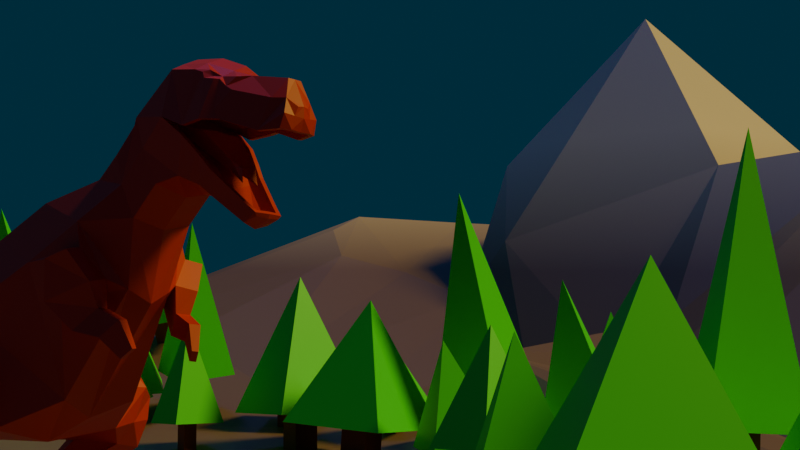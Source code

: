 # Source: dinosaur.blend  (saved by Blender 4.3.34; exported with 4.5.12 LTS)
import bpy
from mathutils import Matrix  # noqa: F401  (used for matrix-valued properties, if any)

bpy.ops.wm.read_factory_settings(use_empty=True)
scene = bpy.context.scene
scene.name = 'Scene'

# ---- collections
col_collection = bpy.data.collections.new('Collection'); scene.collection.children.link(col_collection)
col_dinosaur = bpy.data.collections.new('dinosaur'); scene.collection.children.link(col_dinosaur)
col_trees = bpy.data.collections.new('trees'); col_dinosaur.children.link(col_trees)
col_reference = bpy.data.collections.new('reference'); scene.collection.children.link(col_reference)

# ---- materials (node trees are filled in below, after node groups)
mat_dino_red = bpy.data.materials.new('dino_red')
mat_land = bpy.data.materials.new('land')
mat_mountain = bpy.data.materials.new('mountain')
mat_tree_green = bpy.data.materials.new('tree_green')
mat_tree_brown = bpy.data.materials.new('tree_brown')

# ---- material node trees
mat_dino_red.use_nodes = True; mat_dino_red.node_tree.nodes.clear()
_N = mat_dino_red.node_tree.nodes; _L = mat_dino_red.node_tree.links
n0 = _N.new('ShaderNodeBsdfPrincipled'); n0.name = 'Principled BSDF'; n0.location = (10, 300)
n0.inputs[0].default_value = (0.5984, 0.02349, 0.01484, 1.0)
n1 = _N.new('ShaderNodeOutputMaterial'); n1.name = 'Material Output'; n1.location = (300, 300)
_L.new(n0.outputs[0], n1.inputs[0])
n1.is_active_output = True
mat_land.use_nodes = True; mat_land.node_tree.nodes.clear()
_N = mat_land.node_tree.nodes; _L = mat_land.node_tree.links
n0 = _N.new('ShaderNodeBsdfPrincipled'); n0.name = 'Principled BSDF'; n0.location = (10, 300)
n0.inputs[0].default_value = (0.198, 0.1217, 0.145, 1.0)
n1 = _N.new('ShaderNodeOutputMaterial'); n1.name = 'Material Output'; n1.location = (300, 300)
_L.new(n0.outputs[0], n1.inputs[0])
n1.is_active_output = True
mat_mountain.use_nodes = True; mat_mountain.node_tree.nodes.clear()
_N = mat_mountain.node_tree.nodes; _L = mat_mountain.node_tree.links
n0 = _N.new('ShaderNodeBsdfPrincipled'); n0.name = 'Principled BSDF'; n0.location = (104, 191)
n1 = _N.new('ShaderNodeOutputMaterial'); n1.name = 'Material Output'; n1.location = (448, 300)
n2 = _N.new('ShaderNodeTexCoord'); n2.name = 'Texture Coordinate'; n2.location = (-630, 260)
n3 = _N.new('ShaderNodeSeparateXYZ'); n3.name = 'Separate XYZ'; n3.location = (-428, 269)
n4 = _N.new('ShaderNodeValToRGB'); n4.name = 'Color Ramp'; n4.location = (-173, 360)
while len(n4.color_ramp.elements) > 1: n4.color_ramp.elements.remove(n4.color_ramp.elements[-1])
n4.color_ramp.elements[0].position = 0.1318; n4.color_ramp.elements[0].color = (0.2085, 0.1079, 0.1193, 1.0)
_e = n4.color_ramp.elements.new(0.2727); _e.color = (0.8009, 0.5821, 0.5821, 1.0)
_L.new(n2.outputs[3], n3.inputs[0])
_L.new(n0.outputs[0], n1.inputs[0])
_L.new(n4.outputs[0], n0.inputs[0])
_L.new(n3.outputs[2], n4.inputs[0])
n1.is_active_output = True
mat_tree_green.use_nodes = True; mat_tree_green.node_tree.nodes.clear()
_N = mat_tree_green.node_tree.nodes; _L = mat_tree_green.node_tree.links
n0 = _N.new('ShaderNodeBsdfPrincipled'); n0.name = 'Principled BSDF'; n0.location = (10, 300)
n0.inputs[0].default_value = (0.04484, 0.8002, 0.02106, 1.0)
n1 = _N.new('ShaderNodeOutputMaterial'); n1.name = 'Material Output'; n1.location = (300, 300)
_L.new(n0.outputs[0], n1.inputs[0])
n1.is_active_output = True
mat_tree_brown.use_nodes = True; mat_tree_brown.node_tree.nodes.clear()
_N = mat_tree_brown.node_tree.nodes; _L = mat_tree_brown.node_tree.links
n0 = _N.new('ShaderNodeBsdfPrincipled'); n0.name = 'Principled BSDF'; n0.location = (10, 300)
n0.inputs[0].default_value = (0.3114, 0.04702, 0.0, 1.0)
n1 = _N.new('ShaderNodeOutputMaterial'); n1.name = 'Material Output'; n1.location = (300, 300)
_L.new(n0.outputs[0], n1.inputs[0])
n1.is_active_output = True

# ---- world
world_world = bpy.data.worlds.new('World'); scene.world = world_world
world_world.use_nodes = True; world_world.node_tree.nodes.clear()
_N = world_world.node_tree.nodes; _L = world_world.node_tree.links
n0 = _N.new('ShaderNodeOutputWorld'); n0.name = 'World Output'; n0.location = (300, 300)
n1 = _N.new('ShaderNodeBackground'); n1.name = 'Background'; n1.location = (10, 300)
n1.inputs[0].default_value = (0.001575, 0.02943, 0.05116, 1.0)
_L.new(n1.outputs[0], n0.inputs[0])
n0.is_active_output = True
world_world.color = (0.05088, 0.05088, 0.05088)
world_world.sun_shadow_jitter_overblur = 0.0

# ---- cameras
cam_camera = bpy.data.cameras.new('Camera')
cam_camera.clip_end = 100.0
cam_camera.ortho_scale = 7.314

# ---- lights
light_light = bpy.data.lights.new('Light', 'SUN')
light_light.color = (1.0, 0.8684, 0.1565)
light_light.angle = 0.1993
light_light.energy = 2.0
light_light.shadow_soft_size = 0.1
light_light.shadow_cascade_max_distance = 1000.0
light_light_001 = bpy.data.lights.new('Light.001', 'SUN')
light_light_001.color = (0.1591, 0.191, 1.0)
light_light_001.angle = 0.1993
light_light_001.energy = 0.3
light_light_001.shadow_soft_size = 0.1
light_light_001.shadow_cascade_max_distance = 1000.0

# ---- meshes
me_plane = bpy.data.meshes.new('Plane')
me_plane.from_pydata([(-0.1976, -0.5949, 1.683), (-0.1741, -0.4699, 1.113), (-0.2962, 0.4076, 2.03), (-0.3644, 0.6699, 1.014), (-0.273, -0.1207, 1.892), (-0.3454, 0.2517, 0.9113), (-0.1976, -0.835, 1.496), (-0.1741, -0.7644, 1.058), (-0.1974, -1.058, 1.401), (-0.174, -0.988, 1.056), (-0.1709, -1.345, 1.338), (-0.1551, -1.298, 1.049), (-0.1345, -1.721, 1.268), (-0.1232, -1.688, 1.058), (-0.0884, -2.137, 1.205), (-0.08106, -2.121, 1.054), (-0.05777, -2.478, 1.144), (-0.05412, -2.463, 1.067), (-0.04569, -2.77, 1.1), (-0.04334, -2.768, 1.066), (-0.237, 0.7676, 2.223), (-0.2003, 1.087, 1.195), (-0.1807, 1.207, 2.328), (-0.1184, 1.469, 1.77), (-0.1837, 1.363, 2.447), (-0.1644, 1.537, 2.118), (-0.1386, 1.501, 2.661), (-0.1638, 1.709, 2.276), (-0.08038, 1.743, 2.883), (-0.1555, 1.885, 2.305), (-0.07878, 2.166, 2.791), (-0.1275, 2.03, 2.253), (-0.1395, 2.058, 2.799), (-0.1426, 1.963, 2.278), (-0.03668, 2.515, 2.719), (-0.06851, 2.305, 2.074), (-0.1232, 2.247, 2.744), (-0.111, 2.107, 2.2), (-0.06838, 2.55, 2.619), (0.0, 2.599, 2.531), (-0.0619, 2.387, 2.099), (-0.1889, 1.964, 2.487), (-0.165, 2.05, 2.756), (-0.07368, 2.393, 2.116), (-0.05556, 2.377, 2.129), (-0.08029, 2.542, 2.473), (-0.0719, 2.326, 2.167), (-0.109, 2.429, 2.471), (-0.1589, 2.057, 2.401), (-0.1655, 2.127, 2.742), (-0.2084, 1.817, 2.585), (-0.1344, 2.133, 2.322), (-0.1836, 2.175, 2.586), (0.0, -0.6144, 1.773), (0.0, -0.4535, 1.038), (0.0, 0.4556, 2.142), (0.0, 0.582, 0.9349), (0.0, -0.1325, 2.0), (0.0, 0.0571, 0.8974), (0.0, -0.846, 1.564), (0.0, -0.7552, 1.0), (0.0, -1.069, 1.466), (0.0, -0.9788, 1.002), (0.0, -1.353, 1.383), (0.0, -1.292, 1.011), (0.0, -1.726, 1.301), (0.0, -1.684, 1.031), (0.0, -2.139, 1.229), (0.0, -2.119, 1.034), (0.0, -2.481, 1.156), (0.0, -2.461, 1.057), (0.0, -2.771, 1.106), (0.0, -2.768, 1.062), (0.0, -3.127, 1.092), (0.0, 0.8157, 2.334), (0.0, 0.9959, 1.098), (0.0, 1.171, 2.407), (0.0, 1.499, 1.704), (0.0, 1.336, 2.498), (0.0, 1.56, 2.075), (0.0, 1.487, 2.686), (0.0, 1.734, 2.23), (0.0, 1.745, 2.926), (0.0, 1.895, 2.234), (0.0, 2.147, 2.835), (0.0, 2.018, 2.204), (0.0, 1.959, 2.9), (0.0, 1.956, 2.225), (0.0, 2.517, 2.719), (0.0, 2.302, 2.051), (0.0, 2.249, 2.766), (0.0, 2.097, 2.158), (0.0, 2.593, 2.585), (-0.09719, 2.482, 2.622), (0.0, 2.395, 2.095), (0.0, 2.404, 2.116), (0.0, 2.557, 2.469), (-0.3291, -0.8714, 1.296), (-0.2582, -1.024, 1.268), (-0.2164, -1.322, 1.197), (-0.1685, -1.705, 1.166), (-0.1084, -2.129, 1.131), (-0.06891, -2.471, 1.106), (-0.05177, -2.769, 1.084), (-0.3638, 0.8833, 1.891), (-0.3071, 1.248, 2.097), (-0.1936, 1.448, 2.287), (-0.1905, 1.611, 2.458), (-0.09328, 2.573, 2.544), (-0.04839, 2.561, 2.471), (-0.02804, 2.588, 2.581), (-0.04422, 2.586, 2.537), (-0.1639, 1.772, 2.835), (-0.1976, 1.54, 2.616), (-0.1523, 2.212, 2.698), (-0.1576, 2.025, 2.789), (-0.1526, 2.158, 2.738), (-0.3291, -0.6047, 1.419), (-0.3325, -0.1452, 1.151), (-0.4412, 0.5232, 1.691), (-0.4239, -0.07779, 1.569), (-0.4261, -0.01225, 1.514), (-0.3799, 0.6025, 1.486), (-0.458, 0.4663, 1.448), (-0.4447, -0.3038, 1.296), (-0.5453, -0.01456, 1.043), (-0.6182, 0.2542, 1.031), (-0.6573, 0.5371, 1.05), (-0.5201, 0.6093, 1.041), (-0.5532, 0.4665, 1.407), (-0.4588, 0.5428, 0.9112), (-0.3857, 0.08663, 0.8896), (-0.6152, 0.2255, 0.913), (-0.6225, 0.505, 0.8859), (-0.5744, 0.1957, 0.8155), (-0.3399, -0.00407, 0.1801), (-0.28, 0.06196, 0.1752), (-0.3842, -0.06827, 0.187), (-0.4251, -0.01525, 0.1711), (-0.5168, 0.03019, 0.1674), (-0.4375, -0.05598, 0.1774), (-0.2399, 0.003394, -0.03535), (-0.345, 0.02858, -0.03359), (-0.2407, -0.03121, -0.03679), (-0.6145, -0.001909, -0.03489), (-0.5791, -0.005035, -0.03919), (-0.5878, -0.03715, -0.03086), (-0.2882, -0.06375, 0.3753), (-0.2777, 0.05864, 0.4005), (-0.4521, -0.08489, 0.3813), (-0.3883, -0.1417, 0.3701), (-0.3387, -0.1581, 0.3642), (-0.4316, -0.004158, 0.3872), (-0.4873, -0.1373, 0.08577), (-0.5381, -0.1177, -0.03502), (-0.4116, -0.1241, 0.08998), (-0.339, -0.1147, -0.03802), (-0.4549, -0.1955, 0.02461), (-0.481, -0.1854, -0.03741), (-0.416, -0.1887, 0.02678), (-0.3788, -0.1839, -0.03895), (-0.3466, 0.3611, 0.103), (-0.5384, 0.3586, 0.1054), (-0.3304, 0.406, -0.0438), (-0.5364, 0.4003, -0.05156), (-0.5109, -0.2224, 1.301), (-0.5717, -0.1495, 1.145), (-0.6382, 0.02775, 1.327), (-0.6854, 0.1363, 1.145), (-0.6891, 0.4941, 1.184), (-0.604, 0.3342, 1.381), (-0.5887, 0.6023, 1.244), (-0.4352, 0.6094, 1.248), (-0.2686, 0.08412, 0.7298), (-0.2687, -0.05485, 0.4847), (-0.2446, -0.02467, 0.5845), (-0.236, 0.1289, 0.4753), (-0.2918, 0.2831, 0.723), (-0.2073, 0.1413, 0.582), (-0.3261, -0.06633, 0.7095), (-0.3551, -0.2227, 0.4821), (-0.3192, -0.1761, 0.5668), (-0.494, -0.06804, 0.5043), (-0.5014, 0.06619, 0.7146), (-0.4714, -0.03299, 0.5635), (-0.4697, 0.2338, 0.687), (-0.4566, 0.04919, 0.4724), (-0.4397, 0.08005, 0.5433), (-0.4631, -0.1694, 0.4995), (-0.4985, 0.01774, 0.6815), (-0.4623, -0.1157, 0.5621), (-0.587, 0.2109, -0.05187), (-0.5526, 0.2199, 0.1002), (-0.6028, 0.3316, -0.04258), (-0.6024, 0.336, 0.09493), (-0.2868, 0.2422, 0.1012), (-0.2627, 0.2305, -0.04574), (-0.2676, 0.3103, 0.09292), (-0.2461, 0.3045, -0.03569), (-0.4778, 0.3828, 0.08198), (-0.419, 0.3765, 0.08092), (-0.4095, 0.3832, -0.02236), (-0.478, 0.3791, -0.02688), (-0.5396, 0.3491, 0.07509), (-0.5394, 0.3474, -0.02233), (-0.5833, 0.3381, -0.02233), (-0.5828, 0.34, 0.07509), (-0.3225, 0.3462, -0.01549), (-0.3317, 0.3462, 0.07319), (-0.2819, 0.3194, 0.07319), (-0.2667, 0.3162, -0.01549), (-0.416, 0.5158, 0.08), (-0.4748, 0.5218, 0.08012), (-0.475, 0.4979, -0.02542), (-0.4064, 0.5028, -0.02184), (-0.5583, 0.4496, -0.02118), (-0.5623, 0.4692, 0.07346), (-0.6055, 0.46, 0.07346), (-0.6022, 0.4403, -0.02118), (-0.2717, 0.4525, 0.07231), (-0.2703, 0.4376, -0.0149), (-0.2146, 0.4077, -0.0149), (-0.2218, 0.4257, 0.07231), (-0.4267, 0.6155, 0.03057), (-0.4584, 0.6216, 0.03029), (-0.4585, 0.5838, -0.02382), (-0.4215, 0.5892, -0.02221), (-0.5823, 0.5213, -0.01967), (-0.5889, 0.553, 0.02893), (-0.6122, 0.548, 0.02893), (-0.606, 0.5163, -0.01967), (-0.2151, 0.5212, 0.02979), (-0.2225, 0.4981, -0.01533), (-0.1925, 0.482, -0.01533), (-0.1882, 0.5068, 0.02979), (-0.3465, 1.162, 1.916), (-0.3138, 1.305, 1.964), (-0.2058, 1.395, 1.814), (-0.3047, 1.146, 1.706), (-0.4044, 1.34, 1.946), (-0.4371, 1.197, 1.898), (-0.4179, 1.189, 1.684), (-0.3191, 1.438, 1.792), (-0.262, 1.304, 1.553), (-0.201, 1.425, 1.669), (-0.3319, 1.333, 1.549), (-0.2709, 1.455, 1.665), (-0.229, 1.483, 1.526), (-0.1811, 1.579, 1.617), (-0.2839, 1.507, 1.523), (-0.236, 1.602, 1.614), (-0.1872, 1.597, 1.429), (-0.1599, 1.652, 1.481), (-0.2186, 1.611, 1.427), (-0.1912, 1.665, 1.479), (-0.1305, 2.148, 2.756), (-0.09004, 1.963, 2.856), (-0.1608, 1.962, 2.81), (-0.08224, 2.312, 2.747), (-0.1502, 2.254, 2.676), (-0.1608, 2.201, 2.539), (-0.1973, 2.106, 2.544), (-0.1866, 1.961, 2.531), (-0.1402, 2.094, 2.763), (-0.2095, 1.961, 2.531), (-0.231, 1.819, 2.584), (-0.2113, 1.967, 2.485), (-0.1312, 2.434, 2.472), (-0.1826, 2.208, 2.539), (-0.1565, 2.137, 2.319), (-0.09392, 2.33, 2.163), (-0.2203, 2.109, 2.543), (-0.181, 2.061, 2.398), (-0.09993, 2.556, 2.475), (-0.05373, 2.584, 2.473), (0.0, 2.386, 2.129), (0.0, 2.58, 2.471), (0.0, 1.961, 2.624), (0.0, 1.802, 2.586), (0.0, 1.92, 2.41), (0.0, 2.438, 2.552), (0.0, 2.198, 2.632), (0.0, 2.096, 2.245), (0.0, 2.303, 2.087), (0.0, 2.082, 2.637), (0.0, 2.015, 2.325), (0.0, 2.552, 2.563), (0.0, 2.352, 2.085), (-0.1106, 2.095, 2.281), (-0.04605, 2.292, 2.123), (-0.1355, 2.21, 2.594), (-0.1733, 2.104, 2.599), (-0.1361, 2.019, 2.36), (-0.08151, 2.437, 2.525), (-0.1627, 1.966, 2.586), (-0.11, 1.894, 2.485), (-0.121, 1.798, 2.564), (-0.0516, 2.538, 2.528), (-0.02763, 2.344, 2.085), (-0.0197, 2.558, 2.526), (0.0, 1.886, 2.46), (-0.166, 1.929, 2.444), (-0.186, 1.766, 2.607), (0.0, 1.768, 2.636), (0.0, 1.978, 2.534), (0.0, 1.981, 2.418), (-0.09638, 1.982, 2.436), (-0.107, 1.989, 2.525), (0.0, 2.177, 2.341), (0.0, 2.179, 2.307), (-0.06473, 2.187, 2.358), (-0.06056, 2.18, 2.315), (-0.0425, 2.243, 2.262)], [], [(117, 97, 6, 0), (97, 98, 8, 6), (98, 99, 10, 8), (99, 100, 12, 10), (100, 101, 14, 12), (101, 102, 16, 14), (102, 103, 18, 16), (103, 73, 18), (119, 104, 21, 3, 122), (236, 237, 242, 239), (105, 106, 25, 23), (106, 107, 27, 25), (107, 265, 29, 27), (28, 256, 257, 112), (258, 34, 93, 259), (255, 36, 114, 116), (34, 38, 93), (38, 110, 111, 108), (3, 56, 58, 5), (266, 33, 29, 265), (35, 89, 91, 37), (270, 35, 37, 269), (109, 96, 286, 299), (269, 37, 31, 272), (18, 71, 69, 16), (43, 40, 35, 270), (30, 84, 90, 258), (272, 31, 33, 266), (261, 260, 290, 291), (275, 44, 298, 287), (258, 90, 88, 34), (19, 72, 73), (46, 51, 288, 289), (37, 91, 85, 31), (73, 71, 18), (4, 57, 55, 2), (45, 109, 299, 297), (5, 58, 54, 1), (260, 47, 293, 290), (2, 55, 74, 20), (48, 41, 301, 292), (34, 88, 92, 110, 38), (21, 75, 56, 3), (93, 38, 108, 273, 267), (40, 94, 89, 35), (1, 54, 60, 7), (20, 74, 76, 22), (6, 59, 53, 0), (23, 77, 75, 21), (7, 60, 62, 9), (22, 76, 78, 24), (8, 61, 59, 6), (25, 79, 77, 23), (43, 95, 94, 40), (9, 62, 64, 11), (24, 78, 80, 26), (10, 63, 61, 8), (27, 81, 79, 25), (11, 64, 66, 13), (26, 80, 82, 28), (12, 65, 63, 10), (29, 83, 81, 27), (13, 66, 68, 15), (28, 82, 86, 256), (14, 67, 65, 12), (31, 85, 87, 33), (256, 86, 84, 30), (15, 68, 70, 17), (41, 50, 302, 301), (33, 87, 83, 29), (16, 69, 67, 14), (262, 261, 291, 294), (50, 262, 294, 302), (17, 70, 72, 19), (0, 53, 57, 4), (24, 26, 113, 107, 106), (22, 24, 106, 105), (20, 22, 105, 104), (2, 20, 104, 119), (19, 73, 103), (17, 19, 103, 102), (15, 17, 102, 101), (13, 15, 101, 100), (11, 13, 100, 99), (9, 11, 99, 98), (7, 9, 98, 97), (1, 7, 97, 117), (0, 4, 120, 117), (4, 2, 119, 120), (26, 28, 112, 113), (108, 111, 274, 273), (274, 111, 39, 276), (111, 110, 92, 39), (116, 114, 52, 49), (113, 112, 265, 107), (112, 257, 264, 265), (259, 93, 267, 268), (120, 119, 123, 121), (117, 120, 121, 124), (5, 1, 118), (1, 117, 124, 118), (124, 121, 167, 165), (121, 123, 129, 170, 167), (123, 172, 171, 129), (118, 125, 134, 131), (168, 169, 127, 126), (125, 126, 132, 134), (166, 168, 126, 125), (180, 188, 150, 151), (186, 176, 148, 152), (3, 5, 130), (126, 127, 133, 132), (127, 128, 3, 130, 133), (118, 131, 5), (150, 149, 138, 140), (148, 147, 135, 136), (131, 134, 189, 179), (188, 182, 149, 150), (174, 180, 151, 147), (132, 133, 185, 183), (142, 145, 164, 163), (140, 146, 154, 153), (147, 151, 137, 135), (151, 150, 140, 137), (152, 148, 136, 139), (149, 152, 139, 138), (142, 141, 144, 145), (141, 143, 146, 144), (138, 139, 145, 144), (136, 135, 141, 142), (140, 138, 144, 146), (135, 137, 143, 141), (134, 132, 183, 189), (133, 130, 177, 185), (182, 186, 152, 149), (176, 174, 147, 148), (5, 131, 179, 173), (154, 156, 160, 158), (143, 137, 155, 156), (137, 140, 153, 155), (146, 143, 156, 154), (159, 157, 158, 160), (153, 154, 158, 157), (156, 155, 159, 160), (155, 153, 157, 159), (210, 207, 220, 221), (204, 205, 218, 215), (139, 136, 161, 162), (136, 142, 196, 195), (168, 166, 165, 167), (118, 124, 165, 166, 125), (129, 171, 169, 170), (170, 169, 168, 167), (169, 171, 128, 127), (171, 172, 3, 128), (122, 3, 172), (119, 122, 123), (123, 122, 172), (174, 176, 178, 175), (175, 178, 177, 173), (180, 174, 175, 181), (181, 175, 173, 179), (183, 185, 187, 184), (184, 187, 186, 182), (189, 183, 184, 190), (190, 184, 182, 188), (176, 186, 187, 178), (178, 187, 185, 177), (179, 189, 190, 181), (181, 190, 188, 180), (130, 5, 173, 177), (191, 192, 194, 193), (139, 162, 194, 192), (164, 145, 191, 193), (145, 139, 192, 191), (195, 196, 198, 197), (201, 202, 213, 214), (161, 136, 195, 197), (142, 163, 198, 196), (162, 161, 200, 199), (161, 163, 201, 200), (163, 164, 202, 201), (164, 162, 199, 202), (162, 164, 204, 203), (164, 193, 205, 204), (193, 194, 206, 205), (194, 162, 203, 206), (163, 161, 208, 207), (161, 197, 209, 208), (197, 198, 210, 209), (198, 163, 207, 210), (212, 211, 223, 224), (219, 222, 234, 231), (214, 213, 225, 226), (199, 200, 211, 212), (205, 206, 217, 218), (208, 209, 222, 219), (202, 199, 212, 213), (203, 204, 215, 216), (209, 210, 221, 222), (200, 201, 214, 211), (206, 203, 216, 217), (207, 208, 219, 220), (224, 223, 226, 225), (228, 227, 230, 229), (232, 231, 234, 233), (218, 217, 229, 230), (216, 215, 227, 228), (222, 221, 233, 234), (213, 212, 224, 225), (220, 219, 231, 232), (217, 216, 228, 229), (211, 214, 226, 223), (221, 220, 232, 233), (215, 218, 230, 227), (104, 105, 236, 235), (105, 23, 237, 236), (23, 21, 238, 237), (21, 104, 235, 238), (240, 239, 242, 241), (235, 236, 239, 240), (238, 241, 245, 243), (238, 235, 240, 241), (246, 244, 248, 250), (241, 242, 246, 245), (237, 238, 243, 244), (242, 237, 244, 246), (250, 248, 252, 254), (244, 243, 247, 248), (243, 245, 249, 247), (245, 246, 250, 249), (252, 251, 253, 254), (248, 247, 251, 252), (247, 249, 253, 251), (249, 250, 254, 253), (255, 32, 256, 30), (32, 115, 257, 256), (36, 255, 30, 258), (114, 36, 258, 259), (49, 52, 268, 271), (42, 49, 271, 264), (52, 114, 259, 268), (115, 42, 264, 257), (263, 116, 49), (255, 116, 263), (32, 255, 263), (263, 49, 42), (115, 263, 42), (115, 32, 263), (262, 50, 265, 264), (50, 41, 266, 265), (47, 260, 268, 267), (51, 46, 270, 269), (260, 261, 271, 268), (48, 51, 269, 272), (45, 47, 267, 273), (46, 44, 43, 270), (261, 262, 264, 271), (41, 48, 272, 266), (109, 45, 273, 274), (44, 275, 95, 43), (96, 109, 274, 276), (290, 281, 284, 291), (288, 282, 283, 289), (292, 285, 282, 288), (297, 299, 286, 280, 293), (289, 283, 287, 298), (291, 284, 277, 294), (301, 279, 285, 292), (294, 277, 303, 302), (296, 278, 304, 307), (293, 280, 281, 290), (51, 48, 292, 288), (47, 45, 297, 293), (44, 46, 289, 298), (295, 300, 279, 301), (278, 296, 302, 303), (296, 295, 301, 302), (307, 304, 308, 310), (295, 296, 307, 306), (300, 295, 306, 305), (306, 307, 310, 311), (305, 306, 311, 309), (308, 309, 312), (311, 310, 312), (310, 308, 312), (309, 311, 312)])
_uv = me_plane.uv_layers.new(name='UVMap')
_uv.uv.foreach_set('vector', [0.5, 0.0, 0.5, 0.0, 0.1214, 0.0, 0.1214, 0.0, 0.5, 0.0, 0.5, 0.0, 0.1214, 0.0, 0.1214, 0.0, 0.5, 0.0, 0.5, 0.0, 0.1214, 0.0, 0.1214, 0.0, 0.5, 0.0, 0.5, 0.0, 0.1214, 0.0, 0.1214, 0.0, 0.5, 0.0, 0.5, 0.0, 0.1214, 0.0, 0.1214, 0.0, 0.5, 0.0, 0.5, 0.0, 0.1214, 0.0, 0.1214, 0.0, 0.5, 0.0, 0.5, 0.0, 0.1214, 0.0, 0.1214, 0.0, 0.5, 0.0, 0.0, 0.0, 0.1214, 0.0, 0.5, 1.0, 0.5, 1.0, 0.8981, 1.0, 0.8981, 1.0, 0.6745, 1.0, 0.6356, 1.0, 0.811, 1.0, 0.811, 1.0, 0.6356, 1.0, 0.5, 1.0, 0.5, 1.0, 0.8981, 1.0, 0.8981, 1.0, 0.5, 1.0, 0.5, 1.0, 0.8981, 1.0, 0.8981, 1.0, 0.5, 1.0, 0.4946, 1.0, 0.897, 1.0, 0.8981, 1.0, 0.0, 1.0, 0.0, 1.0, 0.2058, 1.0, 0.202, 1.0, 0.0, 1.0, 0.0, 1.0, 0.153, 1.0, 0.1427, 1.0, 0.1055, 1.0, 0.07366, 1.0, 0.1724, 1.0, 0.191, 1.0, 0.0, 1.0, 0.05382, 1.0, 0.153, 1.0, 0.05382, 1.0, 0.03016, 1.0, 0.09101, 1.0, 0.1452, 1.0, 0.8981, 1.0, 1.0, 1.0, 1.0, 0.4889, 0.8981, 0.4889, 0.6148, 1.0, 0.9215, 1.0, 0.897, 1.0, 0.4946, 1.0, 0.9658, 1.0, 1.0, 1.0, 1.0, 1.0, 0.949, 1.0, 0.8322, 1.0, 0.9658, 1.0, 0.949, 1.0, 0.7498, 1.0, 0.19, 1.0, 0.1359, 1.0, 0.1359, 1.0, 0.19, 1.0, 0.7498, 1.0, 0.949, 1.0, 0.9401, 1.0, 0.7062, 1.0, 0.1214, 0.0, 0.0, 0.0, 0.0, 0.0, 0.1214, 0.0, 0.9244, 1.0, 0.959, 1.0, 0.9658, 1.0, 0.8322, 1.0, 0.0, 1.0, 0.0, 1.0, 0.0, 1.0, 0.0, 1.0, 0.7062, 1.0, 0.9401, 1.0, 0.9215, 1.0, 0.6148, 1.0, 0.4716, 1.0, 0.3843, 1.0, 0.3843, 1.0, 0.4716, 1.0, 0.8983, 1.0, 0.8973, 1.0, 0.8973, 1.0, 0.8983, 1.0, 0.0, 1.0, 0.0, 1.0, 0.0, 1.0, 0.0, 1.0, 0.8981, 0.0, 1.0, 0.0, 0.0, 0.0, 0.8238, 1.0, 0.7478, 1.0, 0.7478, 1.0, 0.8238, 1.0, 0.949, 1.0, 1.0, 1.0, 1.0, 1.0, 0.9401, 1.0, 0.0, 0.0, 0.0, 0.0, 0.1214, 0.0, 0.1214, 0.4766, 0.0, 0.4766, 0.0, 1.0, 0.1214, 1.0, 0.2554, 1.0, 0.19, 1.0, 0.19, 1.0, 0.2554, 1.0, 0.8981, 0.4889, 1.0, 0.4889, 1.0, 0.0, 0.8981, 0.0, 0.3843, 1.0, 0.3966, 1.0, 0.3966, 1.0, 0.3843, 1.0, 0.1214, 1.0, 0.0, 1.0, 0.0, 1.0, 0.1214, 1.0, 0.7029, 1.0, 0.6126, 1.0, 0.6126, 1.0, 0.7029, 1.0, 0.0, 1.0, 0.0, 1.0, 0.0, 1.0, 0.03016, 1.0, 0.05382, 1.0, 0.8981, 1.0, 1.0, 1.0, 1.0, 1.0, 0.8981, 1.0, 0.153, 1.0, 0.05382, 1.0, 0.1452, 1.0, 0.265, 1.0, 0.3895, 1.0, 0.959, 1.0, 0.9658, 1.0, 1.0, 1.0, 0.9658, 1.0, 0.8981, 0.0, 1.0, 0.0, 1.0, 0.0, 0.8981, 0.0, 0.1214, 1.0, 0.0, 1.0, 0.0, 1.0, 0.1214, 1.0, 0.1214, 0.0, 0.0, 0.0, 0.0, 0.0, 0.1214, 0.0, 0.8981, 1.0, 1.0, 1.0, 1.0, 1.0, 0.8981, 1.0, 0.8981, 0.0, 1.0, 0.0, 1.0, 0.0, 0.8981, 0.0, 0.1214, 1.0, 0.0, 1.0, 0.0, 1.0, 0.1214, 1.0, 0.1214, 0.0, 0.0, 0.0, 0.0, 0.0, 0.1214, 0.0, 0.8981, 1.0, 1.0, 1.0, 1.0, 1.0, 0.8981, 1.0, 0.9244, 1.0, 0.9244, 1.0, 0.9658, 1.0, 0.959, 1.0, 0.8981, 0.0, 1.0, 0.0, 1.0, 0.0, 0.8981, 0.0, 0.1214, 1.0, 0.0, 1.0, 0.0, 1.0, 0.05432, 1.0, 0.1214, 0.0, 0.0, 0.0, 0.0, 0.0, 0.1214, 0.0, 0.8981, 1.0, 1.0, 1.0, 1.0, 1.0, 0.8981, 1.0, 0.8981, 0.0, 1.0, 0.0, 1.0, 0.0, 0.8981, 0.0, 0.05432, 1.0, 0.0, 1.0, 0.0, 1.0, 0.0, 1.0, 0.1214, 0.0, 0.0, 0.0, 0.0, 0.0, 0.1214, 0.0, 0.897, 1.0, 1.0, 1.0, 1.0, 1.0, 0.8981, 1.0, 0.8981, 0.0, 1.0, 0.0, 1.0, 0.0, 0.8981, 0.0, 0.0, 1.0, 0.0, 1.0, 0.0, 1.0, 0.0, 1.0, 0.1214, 0.0, 0.0, 0.0, 0.0, 0.0, 0.1214, 0.0, 0.9401, 1.0, 1.0, 1.0, 1.0, 1.0, 0.9215, 1.0, 0.0, 1.0, 0.0, 1.0, 0.0, 1.0, 0.0, 1.0, 0.8981, 0.0, 1.0, 0.0, 1.0, 0.0, 0.8981, 0.0, 0.6126, 1.0, 0.4927, 1.0, 0.4927, 1.0, 0.6126, 1.0, 0.9215, 1.0, 1.0, 1.0, 1.0, 1.0, 0.897, 1.0, 0.1214, 0.0, 0.0, 0.0, 0.0, 0.0, 0.1214, 0.0, 0.547, 1.0, 0.4716, 1.0, 0.4716, 1.0, 0.547, 1.0, 0.4927, 1.0, 0.547, 1.0, 0.547, 1.0, 0.4927, 1.0, 0.8981, 0.0, 1.0, 0.0, 1.0, 0.0, 0.8981, 0.0, 0.1214, 0.0, 0.0, 0.0, 0.0, 0.4766, 0.1214, 0.4766, 0.1214, 1.0, 0.05432, 1.0, 0.1789, 1.0, 0.5, 1.0, 0.5, 1.0, 0.1214, 1.0, 0.1214, 1.0, 0.5, 1.0, 0.5, 1.0, 0.1214, 1.0, 0.1214, 1.0, 0.5, 1.0, 0.5, 1.0, 0.1214, 1.0, 0.1214, 1.0, 0.5, 1.0, 0.5, 1.0, 0.8981, 0.0, 0.0, 0.0, 0.5, 0.0, 0.8981, 0.0, 0.8981, 0.0, 0.5, 0.0, 0.5, 0.0, 0.8981, 0.0, 0.8981, 0.0, 0.5, 0.0, 0.5, 0.0, 0.8981, 0.0, 0.8981, 0.0, 0.5, 0.0, 0.5, 0.0, 0.8981, 0.0, 0.8981, 0.0, 0.5, 0.0, 0.5, 0.0, 0.8981, 0.0, 0.8981, 0.0, 0.5, 0.0, 0.5, 0.0, 0.8981, 0.0, 0.8981, 0.0, 0.5, 0.0, 0.5, 0.0, 0.8981, 0.0, 0.8981, 0.0, 0.5, 0.0, 0.5, 0.0, 0.1214, 0.0, 0.1214, 0.4766, 0.5, 0.4766, 0.5, 0.0, 0.1214, 0.4766, 0.1214, 1.0, 0.5, 1.0, 0.5, 0.4766, 0.05432, 1.0, 0.0, 1.0, 0.202, 1.0, 0.1789, 1.0, 0.1452, 1.0, 0.09101, 1.0, 0.1647, 1.0, 0.265, 1.0, 0.1647, 1.0, 0.09101, 1.0, 0.04215, 1.0, 0.0892, 1.0, 0.09101, 1.0, 0.03016, 1.0, 0.0, 1.0, 0.04215, 1.0, 0.191, 1.0, 0.1724, 1.0, 0.3523, 1.0, 0.4179, 1.0, 0.1789, 1.0, 0.202, 1.0, 0.4946, 1.0, 0.5, 1.0, 0.202, 1.0, 0.2058, 1.0, 0.5469, 1.0, 0.4946, 1.0, 0.1427, 1.0, 0.153, 1.0, 0.3895, 1.0, 0.3802, 1.0, 0.5, 0.4766, 0.5, 1.0, 0.6745, 1.0, 0.6969, 0.4766, 0.5, 0.0, 0.5, 0.4766, 0.6969, 0.4766, 0.7029, 0.0, 0.8981, 0.4889, 0.8981, 0.0, 0.8981, 0.0, 0.8981, 0.0, 0.5, 0.0, 0.7029, 0.0, 0.8981, 0.0, 0.7029, 0.0, 0.6969, 0.4766, 0.6971, 0.4776, 0.7032, 0.1261, 0.6969, 0.4766, 0.6745, 1.0, 0.6745, 1.0, 0.6821, 0.847, 0.6971, 0.4776, 0.6745, 1.0, 0.8173, 1.0, 0.8087, 1.0, 0.6745, 1.0, 0.8981, 0.0, 0.8981, 0.1598, 0.8981, 0.1598, 0.8981, 0.0, 0.8039, 0.4546, 0.8061, 0.8717, 0.8981, 0.76, 0.8981, 0.4476, 0.8981, 0.1598, 0.8981, 0.4476, 0.8981, 0.4476, 0.8981, 0.1598, 0.8081, 0.1173, 0.8039, 0.4546, 0.8981, 0.4476, 0.8981, 0.1598, 0.8981, 0.04365, 0.8981, 0.171, 0.8981, 0.1823, 0.8981, 0.0913, 0.8981, 0.76, 0.8981, 1.0, 0.8981, 1.0, 0.8981, 0.76, 0.8981, 1.008, 0.8981, 0.4889, 0.8981, 1.0, 0.8981, 0.4476, 0.8981, 0.76, 0.8981, 0.76, 0.8981, 0.4476, 0.8981, 0.76, 0.8981, 0.887, 0.8981, 1.0, 0.8981, 1.0, 0.8981, 0.76, 0.8981, 0.0, 0.8981, 0.0, 0.8981, 0.4889, 0.8981, 0.1823, 0.8981, 0.4476, 0.8981, 0.4476, 0.8981, 0.1598, 0.8981, 1.0, 0.8981, 0.4889, 0.8981, 0.4889, 0.8981, 1.0, 0.8981, 0.0, 0.8981, 0.1598, 0.8981, 0.1598, 0.8981, 0.0, 0.8981, 0.171, 0.8981, 0.4476, 0.8981, 0.4476, 0.8981, 0.1823, 0.8981, 0.4889, 0.8981, 0.04365, 0.8981, 0.0913, 0.8981, 0.4889, 0.8981, 0.4476, 0.8981, 0.76, 0.8981, 0.76, 0.8981, 0.4476, 0.8981, 1.0, 0.8981, 1.0, 0.8981, 1.0, 0.8981, 1.0, 0.8981, 0.1598, 0.8981, 0.0, 0.8981, 0.0, 0.8981, 0.0, 0.8981, 0.4889, 0.8981, 0.0913, 0.8981, 0.0, 0.8981, 0.4889, 0.8981, 0.0913, 0.8981, 0.1823, 0.8981, 0.1598, 0.8981, 0.0, 0.8981, 0.76, 0.8981, 1.0, 0.8981, 1.0, 0.8981, 0.76, 0.8981, 0.4476, 0.8981, 0.76, 0.8981, 0.76, 0.8981, 0.4476, 0.8981, 1.0, 0.8981, 0.4889, 0.8981, 0.4889, 0.8981, 1.0, 0.8981, 0.4889, 0.8981, 0.0, 0.8981, 0.0, 0.8981, 0.4889, 0.8981, 0.4476, 0.8981, 0.76, 0.8981, 1.0, 0.8981, 0.4889, 0.8981, 1.0, 0.8981, 0.4889, 0.8981, 0.4889, 0.8981, 1.0, 0.8981, 0.1598, 0.8981, 0.4476, 0.8981, 0.4889, 0.8981, 0.0, 0.8981, 0.4889, 0.8981, 0.0, 0.8981, 0.0, 0.8981, 0.4889, 0.8981, 0.1598, 0.8981, 0.4476, 0.8981, 0.4476, 0.8981, 0.1598, 0.8981, 0.76, 0.8981, 1.0, 0.8981, 1.0, 0.8981, 0.76, 0.8981, 0.4476, 0.8981, 0.76, 0.8981, 0.76, 0.8981, 0.4476, 0.8981, 1.0, 0.8981, 0.4889, 0.8981, 0.4889, 0.8981, 1.0, 0.8981, 0.4889, 0.8981, 0.0, 0.8981, 0.0, 0.8981, 0.4889, 0.8981, 0.0, 0.8981, 0.0, 0.8981, 0.0, 0.8981, 0.0, 0.8981, 0.0, 0.8981, 0.0, 0.8981, 0.0, 0.8981, 0.0, 0.8981, 0.0, 0.8981, 0.1598, 0.8981, 0.0, 0.8981, 0.0, 0.8981, 0.0, 0.8981, 0.0, 0.8981, 0.0, 0.8981, 0.0, 0.8981, 0.0, 0.8981, 0.0, 0.8981, 0.0, 0.8981, 0.0, 0.8981, 0.0, 0.8981, 0.0, 0.8981, 0.0, 0.8981, 0.0, 0.8981, 0.0, 0.8981, 0.0, 0.8981, 0.0, 0.8981, 0.0, 0.8981, 0.0, 0.8981, 0.0, 0.8981, 0.0, 0.8981, 0.0, 0.8981, 1.0, 0.8981, 1.0, 0.8981, 1.0, 0.8981, 1.0, 0.8981, 1.0, 0.8981, 1.0, 0.8981, 1.0, 0.8981, 1.0, 0.8981, 0.76, 0.8981, 1.0, 0.8981, 1.0, 0.8981, 1.0, 0.8981, 1.0, 0.8981, 1.0, 0.8981, 1.0, 0.8981, 1.0, 0.8039, 0.4546, 0.8081, 0.1173, 0.7032, 0.1261, 0.6971, 0.4776, 0.8981, 0.0, 0.7029, 0.0, 0.7032, 0.1261, 0.8081, 0.1173, 0.8981, 0.1598, 0.6745, 1.0, 0.8087, 1.0, 0.8061, 0.8717, 0.6821, 0.847, 0.6821, 0.847, 0.8061, 0.8717, 0.8039, 0.4546, 0.6971, 0.4776, 0.8061, 0.8717, 0.8087, 1.0, 0.8981, 0.887, 0.8981, 0.76, 0.8087, 1.0, 0.8173, 1.0, 0.8981, 1.0, 0.8981, 0.887, 0.6745, 1.0, 0.8981, 1.0, 0.8173, 1.0, 0.5, 1.0, 0.6745, 1.0, 0.6745, 1.0, 0.6745, 1.0, 0.6745, 1.0, 0.8173, 1.0, 0.8981, 0.4889, 0.8981, 1.0, 0.8981, 0.997, 0.8981, 0.5193, 0.8981, 0.5193, 0.8981, 0.997, 0.8981, 1.0, 0.8981, 0.4889, 0.8981, 0.04365, 0.8981, 0.4889, 0.8981, 0.5193, 0.8981, 0.05792, 0.8981, 0.05792, 0.8981, 0.5193, 0.8981, 0.4889, 0.8981, 0.0, 0.8981, 0.4476, 0.8981, 0.76, 0.8981, 0.76, 0.8981, 0.4647, 0.8981, 0.4647, 0.8981, 0.76, 0.8981, 0.76, 0.8981, 0.4476, 0.8981, 0.1598, 0.8981, 0.4476, 0.8981, 0.4647, 0.8981, 0.206, 0.8981, 0.206, 0.8981, 0.4647, 0.8981, 0.4476, 0.8981, 0.171, 0.8981, 1.0, 0.8981, 0.76, 0.8981, 0.76, 0.8981, 0.997, 0.8981, 0.997, 0.8981, 0.76, 0.8981, 0.76, 0.8981, 1.0, 0.8981, 0.0, 0.8981, 0.1598, 0.8981, 0.206, 0.8981, 0.05792, 0.8981, 0.05792, 0.8981, 0.206, 0.8981, 0.171, 0.8981, 0.04365, 0.8981, 1.0, 0.8981, 0.4889, 0.8981, 0.4889, 0.8981, 1.0, 0.8981, 1.0, 0.8981, 0.9411, 0.8981, 1.0, 0.8981, 1.0, 0.8981, 0.76, 0.8981, 1.0, 0.8981, 1.0, 0.8981, 0.9411, 0.8981, 1.0, 0.8981, 1.0, 0.8981, 1.0, 0.8981, 1.0, 0.8981, 1.0, 0.8981, 0.76, 0.8981, 0.9411, 0.8981, 1.0, 0.8981, 1.0, 0.8981, 1.0, 0.8981, 1.0, 0.8981, 1.0, 0.8981, 1.0, 0.8981, 1.0, 0.8981, 1.0, 0.8981, 1.0, 0.8981, 1.0, 0.8981, 1.0, 0.8981, 1.0, 0.8981, 1.0, 0.8981, 1.0, 0.8981, 1.0, 0.8981, 1.0, 0.8981, 1.0, 0.8981, 1.0, 0.8981, 1.0, 0.8981, 1.0, 0.8981, 1.0, 0.8981, 1.0, 0.8981, 1.0, 0.8981, 1.0, 0.8981, 1.0, 0.8981, 1.0, 0.8981, 1.0, 0.8981, 1.0, 0.8981, 1.0, 0.8981, 1.0, 0.8981, 1.0, 0.8981, 1.0, 0.8981, 1.0, 0.8981, 1.0, 0.8981, 1.0, 0.8981, 1.0, 0.8981, 1.0, 0.8981, 1.0, 0.8981, 1.0, 0.8981, 1.0, 0.8981, 1.0, 0.8981, 1.0, 0.8981, 1.0, 0.8981, 1.0, 0.8981, 1.0, 0.8981, 1.0, 0.8981, 1.0, 0.8981, 1.0, 0.8981, 1.0, 0.8981, 1.0, 0.8981, 1.0, 0.8981, 1.0, 0.8981, 1.0, 0.8981, 1.0, 0.8981, 1.0, 0.8981, 1.0, 0.8981, 1.0, 0.8981, 1.0, 0.8981, 1.0, 0.8981, 1.0, 0.8981, 1.0, 0.8981, 1.0, 0.8981, 1.0, 0.8981, 1.0, 0.8981, 1.0, 0.8981, 1.0, 0.8981, 1.0, 0.8981, 1.0, 0.8981, 1.0, 0.8981, 1.0, 0.8981, 1.0, 0.8981, 1.0, 0.8981, 1.0, 0.8981, 1.0, 0.8981, 1.0, 0.8981, 1.0, 0.8981, 1.0, 0.8981, 1.0, 0.8981, 1.0, 0.8981, 1.0, 0.8981, 1.0, 0.8981, 1.0, 0.8981, 1.0, 0.8981, 1.0, 0.8981, 1.0, 0.8981, 1.0, 0.8981, 1.0, 0.8981, 1.0, 0.8981, 1.0, 0.8981, 1.0, 0.8981, 1.0, 0.8981, 1.0, 0.8981, 1.0, 0.8981, 1.0, 0.8981, 1.0, 0.8981, 1.0, 0.8981, 1.0, 0.8981, 1.0, 0.8981, 1.0, 0.8981, 1.0, 0.8981, 1.0, 0.8981, 1.0, 0.8981, 1.0, 0.8981, 1.0, 0.8981, 1.0, 0.8981, 1.0, 0.8981, 1.0, 0.8981, 1.0, 0.8981, 1.0, 0.8981, 1.0, 0.8981, 1.0, 0.8981, 1.0, 0.8981, 1.0, 0.8981, 1.0, 0.8981, 1.0, 0.8981, 1.0, 0.8981, 1.0, 0.8981, 1.0, 0.8981, 1.0, 0.8981, 1.0, 0.8981, 1.0, 0.8981, 1.0, 0.8981, 1.0, 0.8981, 1.0, 0.8981, 1.0, 0.8981, 1.0, 0.8981, 1.0, 0.8981, 1.0, 0.8981, 1.0, 0.8981, 1.0, 0.8981, 1.0, 0.8981, 1.0, 0.8981, 1.0, 0.8981, 1.0, 0.8981, 1.0, 0.8981, 1.0, 0.8981, 1.0, 0.8981, 1.0, 0.8981, 1.0, 0.8981, 1.0, 0.8981, 1.0, 0.8981, 1.0, 0.8981, 1.0, 0.8981, 1.0, 0.8981, 1.0, 0.8981, 1.0, 0.8981, 1.0, 0.8981, 1.0, 0.8981, 1.0, 0.8981, 1.0, 0.8981, 1.0, 0.8981, 1.0, 0.8981, 1.0, 0.8981, 1.0, 0.8981, 1.0, 0.8981, 1.0, 0.8981, 1.0, 0.8981, 1.0, 0.8981, 1.0, 0.8981, 1.0, 0.8981, 1.0, 0.5, 1.0, 0.5, 1.0, 0.6356, 1.0, 0.603, 1.0, 0.5, 1.0, 0.8981, 1.0, 0.811, 1.0, 0.6356, 1.0, 0.8981, 1.0, 0.8981, 1.0, 0.7063, 1.0, 0.811, 1.0, 0.8981, 1.0, 0.5, 1.0, 0.603, 1.0, 0.7063, 1.0, 0.603, 1.0, 0.6356, 1.0, 0.811, 1.0, 0.7063, 1.0, 0.603, 1.0, 0.6356, 1.0, 0.6356, 1.0, 0.603, 1.0, 0.7063, 1.0, 0.7063, 1.0, 0.7063, 1.0, 0.7063, 1.0, 0.7063, 1.0, 0.603, 1.0, 0.603, 1.0, 0.7063, 1.0, 0.811, 1.0, 0.811, 1.0, 0.811, 1.0, 0.811, 1.0, 0.7063, 1.0, 0.811, 1.0, 0.811, 1.0, 0.7063, 1.0, 0.811, 1.0, 0.7063, 1.0, 0.7063, 1.0, 0.811, 1.0, 0.811, 1.0, 0.811, 1.0, 0.811, 1.0, 0.811, 1.0, 0.811, 1.0, 0.811, 1.0, 0.811, 1.0, 0.811, 1.0, 0.811, 1.0, 0.7063, 1.0, 0.7063, 1.0, 0.811, 1.0, 0.7063, 1.0, 0.7063, 1.0, 0.7063, 1.0, 0.7063, 1.0, 0.7063, 1.0, 0.811, 1.0, 0.811, 1.0, 0.7063, 1.0, 0.811, 1.0, 0.7063, 1.0, 0.7063, 1.0, 0.811, 1.0, 0.811, 1.0, 0.7063, 1.0, 0.7063, 1.0, 0.811, 1.0, 0.7063, 1.0, 0.7063, 1.0, 0.7063, 1.0, 0.7063, 1.0, 0.7063, 1.0, 0.811, 1.0, 0.811, 1.0, 0.7063, 1.0, 0.1055, 1.0, 0.113, 1.0, 0.0, 1.0, 0.0, 1.0, 0.113, 1.0, 0.1942, 1.0, 0.2058, 1.0, 0.0, 1.0, 0.07366, 1.0, 0.1055, 1.0, 0.0, 1.0, 0.0, 1.0, 0.1724, 1.0, 0.07366, 1.0, 0.0, 1.0, 0.1427, 1.0, 0.4179, 1.0, 0.3523, 1.0, 0.3802, 1.0, 0.4711, 1.0, 0.4671, 1.0, 0.4179, 1.0, 0.4711, 1.0, 0.5469, 1.0, 0.3523, 1.0, 0.1724, 1.0, 0.1427, 1.0, 0.3802, 1.0, 0.1942, 1.0, 0.4671, 1.0, 0.5469, 1.0, 0.2058, 1.0, 0.1926, 1.0, 0.191, 1.0, 0.4179, 1.0, 0.1055, 1.0, 0.191, 1.0, 0.1926, 1.0, 0.113, 1.0, 0.1055, 1.0, 0.1926, 1.0, 0.1926, 1.0, 0.4179, 1.0, 0.4671, 1.0, 0.1942, 1.0, 0.1926, 1.0, 0.4671, 1.0, 0.1942, 1.0, 0.113, 1.0, 0.1926, 1.0, 0.547, 1.0, 0.4927, 1.0, 0.4946, 1.0, 0.5469, 1.0, 0.4927, 1.0, 0.6126, 1.0, 0.6148, 1.0, 0.4946, 1.0, 0.3966, 1.0, 0.3843, 1.0, 0.3802, 1.0, 0.3895, 1.0, 0.7478, 1.0, 0.8238, 1.0, 0.8322, 1.0, 0.7498, 1.0, 0.3843, 1.0, 0.4716, 1.0, 0.4711, 1.0, 0.3802, 1.0, 0.7029, 1.0, 0.7478, 1.0, 0.7498, 1.0, 0.7062, 1.0, 0.2554, 1.0, 0.3966, 1.0, 0.3895, 1.0, 0.265, 1.0, 0.8238, 1.0, 0.8973, 1.0, 0.9244, 1.0, 0.8322, 1.0, 0.4716, 1.0, 0.547, 1.0, 0.5469, 1.0, 0.4711, 1.0, 0.6126, 1.0, 0.7029, 1.0, 0.7062, 1.0, 0.6148, 1.0, 0.19, 1.0, 0.2554, 1.0, 0.265, 1.0, 0.1647, 1.0, 0.8973, 1.0, 0.8983, 1.0, 0.9244, 1.0, 0.9244, 1.0, 0.1359, 1.0, 0.19, 1.0, 0.1647, 1.0, 0.0892, 1.0, 0.3843, 1.0, 0.3802, 1.0, 0.4711, 1.0, 0.4716, 1.0, 0.7478, 1.0, 0.7498, 1.0, 0.8322, 1.0, 0.8238, 1.0, 0.7029, 1.0, 0.7062, 1.0, 0.7498, 1.0, 0.7478, 1.0, 0.2554, 1.0, 0.19, 1.0, 0.1359, 1.0, 0.3895, 1.0, 0.3966, 1.0, 0.8238, 1.0, 0.8322, 1.0, 0.8983, 1.0, 0.8973, 1.0, 0.4716, 1.0, 0.4711, 1.0, 0.5469, 1.0, 0.547, 1.0, 0.6126, 1.0, 0.6148, 1.0, 0.7062, 1.0, 0.7029, 1.0, 0.547, 1.0, 0.5469, 1.0, 0.4946, 1.0, 0.4927, 1.0, 0.5229, 1.0, 0.5214, 1.0, 0.5214, 1.0, 0.5229, 1.0, 0.3966, 1.0, 0.3895, 1.0, 0.3802, 1.0, 0.3843, 1.0, 0.7478, 1.0, 0.7029, 1.0, 0.7029, 1.0, 0.7478, 1.0, 0.3966, 1.0, 0.2554, 1.0, 0.2554, 1.0, 0.3966, 1.0, 0.8973, 1.0, 0.8238, 1.0, 0.8238, 1.0, 0.8973, 1.0, 0.5836, 1.0, 0.5879, 1.0, 0.6148, 1.0, 0.6126, 1.0, 0.5214, 1.0, 0.5229, 1.0, 0.4927, 1.0, 0.4946, 1.0, 0.5229, 1.0, 0.5836, 1.0, 0.6126, 1.0, 0.4927, 1.0, 0.5229, 1.0, 0.5214, 1.0, 0.542, 1.0, 0.5229, 1.0, 0.5836, 1.0, 0.5229, 1.0, 0.5229, 1.0, 0.5836, 1.0, 0.5879, 1.0, 0.5836, 1.0, 0.5836, 1.0, 0.5747, 1.0, 0.5836, 1.0, 0.5229, 1.0, 0.5229, 1.0, 0.5836, 1.0, 0.5747, 1.0, 0.5836, 1.0, 0.5836, 1.0, 0.5747, 1.0, 0.542, 1.0, 0.5762, 1.0, 0.5816, 1.0, 0.5836, 1.0, 0.5229, 1.0, 0.5816, 1.0, 0.5229, 1.0, 0.542, 1.0, 0.5816, 1.0, 0.5762, 1.0, 0.5836, 1.0, 0.5816, 1.0])
me_plane.materials.append(mat_dino_red)
me_plane.update()
me_grid = bpy.data.meshes.new('Grid')
me_grid.from_pydata([(-0.1414, -1.001, -0.001278), (0.7207, -1.0, -0.0002674), (0.2363, -1.002, -0.001789), (0.03097, -0.8287, -0.001292), (0.5408, -0.929, -0.001359), (0.116, -0.6123, 0.004172), (0.2925, -0.6385, 0.006613), (1.0, -1.0, 2.295e-08), (1.0, -0.4692, 0.0001737), (0.7067, -0.6478, -0.001162), (-0.8472, -0.4692, 0.05816), (-0.7273, -0.5006, 0.1216), (0.6274, -0.4118, 0.009598), (-0.7575, -0.4913, 0.09873), (0.3917, -0.3841, 0.01539), (0.1149, -0.4071, 0.004311), (0.5767, -0.2711, 0.02443), (0.2204, -0.2509, 0.009199), (0.3755, -0.2225, 0.02187), (0.859, -0.2881, 0.006528), (0.1597, -0.111, 0.0002527), (0.2621, -0.1611, 0.03269), (0.9985, -0.1015, 0.002379), (0.02277, -0.1451, -0.004181), (0.2445, -0.05794, 0.009111), (0.3673, -0.1425, 0.02056), (0.02998, -0.02699, 0.005055), (0.6435, -0.1021, 0.02401), (0.7577, -0.1493, 0.02198), (-0.03899, 0.07413, -0.001502), (0.2086, 0.03005, 0.007157), (0.3253, 0.121, 0.01971), (0.09959, 0.068, 0.004253), (0.1347, 0.1954, 0.0204), (0.4402, 0.04094, 0.02056), (0.6893, 0.1957, 0.003515), (-0.0114, 0.3105, 0.0172), (0.2157, 0.1503, 0.02673), (0.2441, 0.2353, 0.02821), (0.9997, 0.1406, 9.7e-05), (0.4142, 0.1471, 0.02094), (0.877, 0.2679, 0.0002083), (0.1098, 0.2936, 0.02721), (0.2104, 0.384, 0.03654), (0.6476, 0.3327, 0.001466), (0.8146, 0.6601, 0.0005807), (-0.007774, 0.5001, 0.01522), (0.6467, 0.5233, 0.006432), (-0.5614, 0.5648, 0.04575), (0.3292, 0.4612, 0.03135), (-0.5433, 0.5701, 0.04774), (-0.5116, 0.2863, 0.2643), (0.1017, 0.6039, 0.01711), (0.3529, 0.6918, 0.013), (-0.03634, 0.8395, 0.002961), (0.3046, 0.8452, 0.00703), (0.3091, 1.0, 0.002027), (0.5605, 1.0, 0.0004038), (1.0, 1.0, -7.285e-08), (-0.1011, 1.0, 1.615e-05)], [], [(1, 4, 2), (9, 6, 4), (5, 6, 15), (9, 12, 14), (6, 14, 15), (9, 19, 12), (13, 11, 10), (8, 22, 19), (15, 14, 17), (14, 12, 16), (14, 16, 18), (15, 17, 23), (12, 19, 16), (18, 25, 21), (16, 27, 18), (19, 22, 28), (21, 24, 20), (18, 27, 34), (25, 34, 24), (20, 30, 32), (39, 27, 28), (30, 31, 37), (29, 32, 42), (39, 41, 27), (29, 42, 36), (31, 38, 37), (31, 40, 38), (33, 38, 42), (38, 40, 43), (58, 41, 39), (44, 41, 47), (43, 52, 46), (49, 53, 43), (48, 51, 50), (47, 41, 45), (47, 53, 49), (53, 55, 52), (45, 57, 53), (56, 59, 54), (2, 3, 0), (3, 2, 5), (7, 8, 1), (2, 4, 6), (1, 9, 4), (5, 2, 6), (1, 8, 9), (6, 9, 14), (9, 8, 19), (17, 14, 18), (16, 19, 28), (17, 18, 21), (23, 17, 20), (17, 21, 20), (16, 28, 27), (21, 25, 24), (25, 18, 34), (23, 20, 26), (20, 24, 30), (22, 39, 28), (26, 20, 32), (26, 32, 29), (30, 24, 31), (24, 34, 31), (31, 34, 40), (34, 27, 35), (32, 30, 33), (30, 37, 33), (27, 41, 35), (34, 35, 40), (32, 33, 42), (37, 38, 33), (35, 41, 44), (38, 43, 42), (40, 35, 44), (42, 43, 36), (43, 40, 49), (36, 43, 46), (40, 44, 49), (49, 44, 47), (43, 53, 52), (47, 45, 53), (41, 58, 45), (52, 55, 54), (53, 57, 55), (55, 57, 56), (45, 58, 57), (55, 56, 54)])
_uv = me_grid.uv_layers.new(name='UVMap')
_uv.uv.foreach_set('vector', [0.8471, 0.01282, 0.7669, 0.06442, 0.6207, 0.002459, 0.8448, 0.1884, 0.6421, 0.1875, 0.7669, 0.06442, 0.5483, 0.1954, 0.6421, 0.1875, 0.545, 0.2974, 0.8448, 0.1884, 0.8206, 0.3055, 0.6994, 0.3157, 0.6421, 0.1875, 0.6994, 0.3157, 0.545, 0.2974, 0.8448, 0.1884, 0.9236, 0.3576, 0.8206, 0.3055, 0.1465, 0.2923, 0.2153, 0.345, 0.1253, 0.3356, 1.0, 0.2645, 1.003, 0.4366, 0.9236, 0.3576, 0.545, 0.2974, 0.6994, 0.3157, 0.6134, 0.3848, 0.6994, 0.3157, 0.8206, 0.3055, 0.7939, 0.3702, 0.6994, 0.3157, 0.7939, 0.3702, 0.6898, 0.3824, 0.545, 0.2974, 0.6134, 0.3848, 0.5046, 0.4238, 0.8206, 0.3055, 0.9236, 0.3576, 0.7939, 0.3702, 0.6898, 0.3824, 0.6808, 0.4297, 0.6361, 0.4211, 0.7939, 0.3702, 0.8214, 0.4613, 0.6898, 0.3824, 0.9236, 0.3576, 1.003, 0.4366, 0.8839, 0.4275, 0.6361, 0.4211, 0.6278, 0.4621, 0.5731, 0.4411, 0.6898, 0.3824, 0.8214, 0.4613, 0.7327, 0.5105, 0.6808, 0.4297, 0.7327, 0.5105, 0.6278, 0.4621, 0.5731, 0.4411, 0.5989, 0.5159, 0.5461, 0.5306, 0.9836, 0.5752, 0.8214, 0.4613, 0.8839, 0.4275, 0.5989, 0.5159, 0.6629, 0.5499, 0.6154, 0.5673, 0.4824, 0.535, 0.5461, 0.5306, 0.566, 0.6348, 0.9836, 0.5752, 0.9387, 0.6362, 0.8214, 0.4613, 0.4824, 0.535, 0.566, 0.6348, 0.4964, 0.6538, 0.6629, 0.5499, 0.6271, 0.6034, 0.6154, 0.5673, 0.6629, 0.5499, 0.709, 0.5787, 0.6271, 0.6034, 0.5801, 0.5868, 0.6271, 0.6034, 0.566, 0.6348, 0.6271, 0.6034, 0.709, 0.5787, 0.6178, 0.6873, 1.0, 1.0, 0.9387, 0.6362, 0.9836, 0.5752, 0.8255, 0.6691, 0.9387, 0.6362, 0.809, 0.7564, 0.6178, 0.6873, 0.557, 0.7963, 0.4918, 0.7507, 0.6727, 0.7289, 0.6763, 0.8238, 0.6178, 0.6873, 0.2366, 0.7398, 0.2642, 0.7751, 0.2325, 0.7913, 0.809, 0.7564, 0.9387, 0.6362, 0.8967, 0.8197, 0.809, 0.7564, 0.6763, 0.8238, 0.6727, 0.7289, 0.6763, 0.8238, 0.6482, 0.9137, 0.557, 0.7963, 0.8967, 0.8197, 0.8209, 0.9879, 0.6763, 0.8238, 0.6636, 1.001, 0.4499, 0.9988, 0.4863, 0.9203, 0.6207, 0.002459, 0.5105, 0.08704, 0.43, 0.0004999, 0.5105, 0.08704, 0.6207, 0.002459, 0.5483, 0.1954, 1.0, -1.404e-16, 1.0, 0.2645, 0.8471, 0.01282, 0.6207, 0.002459, 0.7669, 0.06442, 0.6421, 0.1875, 0.8471, 0.01282, 0.8448, 0.1884, 0.7669, 0.06442, 0.5483, 0.1954, 0.6207, 0.002459, 0.6421, 0.1875, 0.8471, 0.01282, 1.0, 0.2645, 0.8448, 0.1884, 0.6421, 0.1875, 0.8448, 0.1884, 0.6994, 0.3157, 0.8448, 0.1884, 1.0, 0.2645, 0.9236, 0.3576, 0.6134, 0.3848, 0.6994, 0.3157, 0.6898, 0.3824, 0.7939, 0.3702, 0.9236, 0.3576, 0.8839, 0.4275, 0.6134, 0.3848, 0.6898, 0.3824, 0.6361, 0.4211, 0.5046, 0.4238, 0.6134, 0.3848, 0.5731, 0.4411, 0.6134, 0.3848, 0.6361, 0.4211, 0.5731, 0.4411, 0.7939, 0.3702, 0.8839, 0.4275, 0.8214, 0.4613, 0.6361, 0.4211, 0.6808, 0.4297, 0.6278, 0.4621, 0.6808, 0.4297, 0.6898, 0.3824, 0.7327, 0.5105, 0.5046, 0.4238, 0.5731, 0.4411, 0.5145, 0.4846, 0.5731, 0.4411, 0.6278, 0.4621, 0.5989, 0.5159, 1.003, 0.4366, 0.9836, 0.5752, 0.8839, 0.4275, 0.5145, 0.4846, 0.5731, 0.4411, 0.5461, 0.5306, 0.5145, 0.4846, 0.5461, 0.5306, 0.4824, 0.535, 0.5989, 0.5159, 0.6278, 0.4621, 0.6629, 0.5499, 0.6278, 0.4621, 0.7327, 0.5105, 0.6629, 0.5499, 0.6629, 0.5499, 0.7327, 0.5105, 0.709, 0.5787, 0.7327, 0.5105, 0.8214, 0.4613, 0.8497, 0.5962, 0.5461, 0.5306, 0.5989, 0.5159, 0.5801, 0.5868, 0.5989, 0.5159, 0.6154, 0.5673, 0.5801, 0.5868, 0.8214, 0.4613, 0.9387, 0.6362, 0.8497, 0.5962, 0.7327, 0.5105, 0.8497, 0.5962, 0.709, 0.5787, 0.5461, 0.5306, 0.5801, 0.5868, 0.566, 0.6348, 0.6154, 0.5673, 0.6271, 0.6034, 0.5801, 0.5868, 0.8497, 0.5962, 0.9387, 0.6362, 0.8255, 0.6691, 0.6271, 0.6034, 0.6178, 0.6873, 0.566, 0.6348, 0.709, 0.5787, 0.8497, 0.5962, 0.8255, 0.6691, 0.566, 0.6348, 0.6178, 0.6873, 0.4964, 0.6538, 0.6178, 0.6873, 0.709, 0.5787, 0.6727, 0.7289, 0.4964, 0.6538, 0.6178, 0.6873, 0.4918, 0.7507, 0.709, 0.5787, 0.8255, 0.6691, 0.6727, 0.7289, 0.6727, 0.7289, 0.8255, 0.6691, 0.809, 0.7564, 0.6178, 0.6873, 0.6763, 0.8238, 0.557, 0.7963, 0.809, 0.7564, 0.8967, 0.8197, 0.6763, 0.8238, 0.9387, 0.6362, 1.0, 1.0, 0.8967, 0.8197, 0.557, 0.7963, 0.6482, 0.9137, 0.4863, 0.9203, 0.6763, 0.8238, 0.8209, 0.9879, 0.6482, 0.9137, 0.6482, 0.9137, 0.8209, 0.9879, 0.6636, 1.001, 0.8967, 0.8197, 1.0, 1.0, 0.8209, 0.9879, 0.6482, 0.9137, 0.6636, 1.001, 0.4863, 0.9203])
me_grid.materials.append(mat_land)
me_grid.update()
me_grid_001 = bpy.data.meshes.new('Grid.001')
me_grid_001.from_pydata([(-0.1414, -1.001, -0.001278), (-0.7782, -1.0, 0.0001414), (-0.7558, -0.9442, 0.006548), (-0.506, -1.009, 0.01258), (-0.2901, -1.005, 0.007418), (0.03097, -0.8287, -0.001292), (-1.0, -0.7622, 0.00051), (-0.5994, -0.9041, 0.03491), (-0.4448, -0.924, 0.03538), (-0.3474, -0.9298, 0.02867), (-0.1928, -0.8775, 0.01962), (-1.0, -1.0, -1.505e-07), (-0.9126, -0.7482, 0.008443), (-0.7613, -0.8369, 0.02378), (-0.5212, -0.7173, 0.1042), (-0.444, -0.7287, 0.1023), (-0.1478, -0.762, 0.03342), (0.116, -0.6123, 0.004172), (-0.03673, -0.7167, 0.01607), (-0.8421, -0.7168, 0.02611), (-0.5908, -0.6857, 0.1021), (-0.3095, -0.6966, 0.08719), (-1.001, -0.5729, 0.003456), (-0.5316, -0.4947, 0.2024), (-0.07684, -0.5575, 0.03472), (-0.9106, -0.5213, 0.02127), (-0.6819, -0.6362, 0.08496), (-0.1677, -0.6146, 0.05654), (-0.7636, -0.5573, 0.06624), (-0.629, -0.5649, 0.1315), (-0.3129, -0.5458, 0.1206), (0.01797, -0.5494, 0.01605), (-0.7028, -0.5443, 0.1095), (-0.8472, -0.4692, 0.05816), (-0.2144, -0.4929, 0.08406), (-0.7273, -0.5006, 0.1216), (-0.4556, -0.4657, 0.182), (-0.04816, -0.3825, 0.02055), (-0.7575, -0.4913, 0.09873), (-0.3752, -0.368, 0.1485), (-0.1727, -0.3964, 0.06423), (-0.9377, -0.3481, 0.01728), (-0.6585, -0.4228, 0.1957), (-0.8168, -0.2877, 0.0749), (-0.386, -0.2758, 0.1292), (0.1149, -0.4071, 0.004311), (-1.003, -0.2902, 0.003416), (-0.7235, -0.3297, 0.1897), (-0.3648, -0.1703, 0.1032), (-0.1457, -0.2558, 0.03192), (-0.9149, -0.1064, 0.01346), (-0.1822, -0.1335, 0.01739), (-0.6182, -0.1661, 0.3685), (-0.1279, -0.09358, 0.00134), (0.02277, -0.1451, -0.004181), (-0.4829, -0.2076, 0.2505), (-0.3837, -0.1351, 0.1622), (-0.296, -0.04473, 0.04779), (-0.07405, -0.06749, -0.004484), (0.02998, -0.02699, 0.005055), (-0.812, -0.1029, 0.1153), (-0.5666, -0.07613, 0.4141), (-0.7139, -0.02847, 0.2336), (-0.1949, -0.02529, 0.01405), (-0.8572, 0.01561, 0.03507), (-0.3006, 0.03837, 0.05818), (-0.03899, 0.07413, -0.001502), (-0.757, 0.08023, 0.128), (-0.4363, 0.0762, 0.2315), (-0.9015, 0.06103, 0.001938), (-0.6216, 0.08316, 0.2516), (-0.3102, 0.09513, 0.09181), (-0.2268, 0.1458, 0.07386), (-1.0, 1.0, -1.098e-06), (-0.1222, 0.05627, 0.07297), (-0.0114, 0.3105, 0.0172), (-0.4277, 0.2361, 0.2448), (-0.8083, 0.2419, 0.0006481), (-0.154, 0.1906, 0.04798), (-0.6774, 0.145, 0.1749), (-0.3735, 0.2916, 0.2303), (-0.8566, 0.2395, 0.0005777), (-0.04744, 0.3586, 0.02489), (-0.1691, 0.2926, 0.08234), (-0.08999, 0.3074, 0.03447), (-0.7539, 0.3572, 0.00269), (-0.6845, 0.323, 0.06872), (-0.5473, 0.2679, 0.2479), (-0.6127, 0.4792, 0.05666), (-0.5782, 0.5346, 0.04858), (-0.4276, 0.6446, 0.0382), (-0.3449, 0.5323, 0.08601), (-0.7275, 0.4961, 0.008411), (-0.6594, 0.482, 0.02964), (-0.6006, 0.5288, 0.04266), (-0.4867, 0.683, 0.01609), (-0.5371, 0.6329, 0.02599), (-0.4938, 0.6601, 0.02325), (-0.1803, 0.409, 0.07681), (-0.114, 0.4535, 0.04014), (-0.007774, 0.5001, 0.01522), (-0.4074, 0.649, 0.03564), (-0.6105, 0.5325, 0.03773), (-0.5614, 0.5648, 0.04575), (-0.2487, 0.4617, 0.09349), (-0.4586, 0.2852, 0.2707), (-0.354, 0.4933, 0.1121), (-0.7521, 0.5475, 0.0007397), (-0.5433, 0.5701, 0.04774), (-0.5116, 0.2863, 0.2643), (-0.1121, 0.5806, 0.01936), (0.1017, 0.6039, 0.01711), (-0.638, 0.5698, 0.01882), (-0.2371, 0.562, 0.04978), (-0.4051, 0.586, 0.06179), (-0.4516, 0.7118, 0.01144), (-0.5977, 0.6484, 0.01054), (-0.2654, 0.6845, 0.01476), (-0.1952, 0.7437, 0.0007431), (-0.5211, 0.7786, 0.0001099), (-0.03634, 0.8395, 0.002961), (-0.1011, 1.0, 1.615e-05)], [], [(1, 3, 2), (3, 8, 7), (1, 6, 11), (1, 2, 6), (4, 10, 9), (8, 9, 15), (7, 15, 14), (9, 10, 15), (7, 14, 20), (6, 12, 22), (15, 10, 21), (16, 21, 10), (13, 20, 19), (5, 31, 18), (19, 20, 26), (18, 27, 16), (17, 31, 5), (31, 24, 18), (19, 28, 25), (14, 15, 35), (21, 27, 30), (14, 35, 29), (24, 40, 27), (27, 34, 30), (25, 28, 33), (22, 25, 41), (28, 32, 38), (28, 38, 33), (21, 30, 36), (31, 37, 24), (25, 33, 41), (32, 35, 38), (30, 34, 39), (37, 40, 24), (22, 41, 46), (40, 39, 34), (35, 23, 42), (36, 39, 23), (37, 49, 40), (31, 45, 37), (44, 42, 23), (45, 53, 37), (44, 48, 42), (41, 43, 46), (48, 47, 42), (48, 55, 47), (50, 73, 46), (53, 51, 49), (51, 57, 48), (54, 58, 53), (43, 60, 64), (57, 56, 48), (55, 61, 52), (57, 65, 56), (53, 58, 63), (63, 65, 57), (59, 66, 58), (56, 65, 68), (65, 71, 68), (65, 74, 71), (63, 66, 74), (69, 81, 73), (64, 67, 69), (69, 67, 77), (66, 75, 74), (71, 72, 76), (67, 79, 86), (70, 89, 79), (85, 73, 81), (79, 89, 88), (72, 78, 80), (77, 86, 81), (75, 82, 74), (78, 84, 83), (79, 94, 86), (79, 88, 94), (76, 80, 90), (90, 95, 87), (83, 91, 80), (85, 92, 107), (86, 93, 92), (89, 95, 96), (86, 94, 93), (88, 96, 94), (83, 98, 91), (84, 98, 83), (90, 101, 95), (91, 101, 90), (94, 96, 103), (96, 97, 103), (101, 105, 97), (104, 106, 101), (100, 110, 82), (102, 108, 112), (105, 109, 97), (99, 113, 104), (112, 108, 116), (113, 114, 106), (119, 73, 107), (100, 118, 110), (108, 115, 116), (116, 115, 119), (117, 119, 115), (117, 118, 119), (120, 121, 118), (3, 4, 9), (2, 3, 7), (3, 9, 8), (0, 10, 4), (0, 5, 10), (2, 7, 13), (5, 18, 10), (47, 43, 33, 35), (7, 8, 15), (13, 12, 6, 2), (10, 18, 16), (12, 13, 19), (13, 7, 20), (16, 27, 21), (22, 12, 25), (12, 19, 25), (15, 21, 23), (18, 24, 27), (20, 14, 29), (19, 26, 28), (26, 20, 29), (35, 15, 23), (27, 40, 34), (26, 29, 32), (28, 26, 32), (23, 21, 36), (17, 45, 31), (32, 29, 35), (36, 30, 39), (41, 33, 43), (39, 44, 23), (40, 49, 39), (47, 35, 42), (37, 53, 49), (39, 49, 44), (44, 49, 48), (47, 62, 43), (46, 43, 50), (49, 51, 48), (43, 62, 60), (47, 52, 62), (48, 56, 55), (45, 54, 53), (47, 55, 52), (50, 43, 64), (51, 53, 63), (54, 59, 58), (55, 56, 61), (70, 52, 61), (51, 63, 57), (50, 69, 73), (61, 56, 68), (63, 58, 66), (50, 64, 69), (60, 62, 64), (70, 67, 62), (61, 68, 70), (62, 52, 70), (65, 63, 74), (64, 62, 67), (71, 74, 72), (81, 69, 77), (67, 70, 79), (72, 74, 78), (70, 87, 89), (68, 71, 76), (76, 72, 80), (77, 67, 86), (68, 76, 70), (78, 74, 84), (74, 82, 84), (81, 86, 85), (80, 78, 83), (70, 90, 87), (70, 76, 90), (85, 86, 92), (87, 95, 89), (80, 91, 90), (88, 89, 96), (85, 107, 73), (84, 82, 99), (75, 100, 82), (93, 94, 102), (95, 97, 96), (95, 101, 97), (84, 99, 98), (102, 94, 103), (98, 104, 91), (93, 102, 112), (91, 104, 101), (82, 110, 99), (101, 106, 105), (98, 99, 104), (92, 93, 112), (102, 103, 108), (103, 97, 109), (107, 92, 112), (104, 113, 106), (99, 110, 113), (107, 112, 116), (106, 114, 105), (108, 109, 114), (109, 105, 114), (113, 110, 117), (107, 116, 119), (113, 117, 114), (111, 118, 100), (114, 117, 115), (111, 120, 118), (108, 114, 115), (110, 118, 117), (118, 73, 119), (118, 121, 73)])
_uv = me_grid_001.uv_layers.new(name='UVMap')
_uv.uv.foreach_set('vector', [0.1109, -0.0002142, 0.2496, 0.0008487, 0.1248, 0.03634, 0.2496, 0.0008487, 0.2791, 0.05407, 0.2024, 0.06448, 0.1109, -0.0002142, 0.001404, 0.1163, 0.0, 0.0, 0.1109, -0.0002142, 0.1248, 0.03634, 0.001404, 0.1163, 0.3495, 0.008187, 0.4038, 0.07066, 0.3234, 0.04678, 0.2791, 0.05407, 0.3234, 0.04678, 0.2966, 0.1602, 0.2024, 0.06448, 0.2966, 0.1602, 0.2534, 0.1765, 0.3234, 0.04678, 0.4038, 0.07066, 0.2966, 0.1602, 0.2024, 0.06448, 0.2534, 0.1765, 0.2152, 0.1861, 0.001404, 0.1163, 0.04674, 0.1291, 0.008359, 0.2208, 0.2966, 0.1602, 0.4038, 0.07066, 0.355, 0.1803, 0.4232, 0.1353, 0.355, 0.1803, 0.4038, 0.07066, 0.1234, 0.09955, 0.2152, 0.1861, 0.08756, 0.1496, 0.5105, 0.08704, 0.5114, 0.2337, 0.4755, 0.1463, 0.08756, 0.1496, 0.2152, 0.1861, 0.163, 0.2132, 0.4755, 0.1463, 0.4203, 0.2124, 0.4232, 0.1353, 0.5483, 0.1954, 0.5114, 0.2337, 0.5105, 0.08704, 0.5114, 0.2337, 0.4694, 0.2365, 0.4755, 0.1463, 0.08756, 0.1496, 0.1246, 0.2445, 0.05391, 0.2526, 0.2534, 0.1765, 0.2966, 0.1602, 0.2606, 0.3008, 0.355, 0.1803, 0.4203, 0.2124, 0.3679, 0.2546, 0.2534, 0.1765, 0.2606, 0.3008, 0.239, 0.2634, 0.4694, 0.2365, 0.4212, 0.3183, 0.4203, 0.2124, 0.4203, 0.2124, 0.4038, 0.2738, 0.3679, 0.2546, 0.05391, 0.2526, 0.1246, 0.2445, 0.09568, 0.2976, 0.008359, 0.2208, 0.05391, 0.2526, 0.04422, 0.3354, 0.1246, 0.2445, 0.1875, 0.2741, 0.1465, 0.2923, 0.1246, 0.2445, 0.1465, 0.2923, 0.09568, 0.2976, 0.355, 0.1803, 0.3679, 0.2546, 0.3295, 0.3004, 0.5114, 0.2337, 0.4737, 0.3178, 0.4694, 0.2365, 0.05391, 0.2526, 0.09568, 0.2976, 0.04422, 0.3354, 0.1875, 0.2741, 0.2113, 0.3088, 0.1465, 0.2923, 0.3679, 0.2546, 0.4038, 0.2738, 0.3509, 0.3302, 0.4737, 0.3178, 0.4212, 0.3183, 0.4694, 0.2365, 0.008359, 0.2208, 0.04422, 0.3354, -0.002203, 0.362, 0.4212, 0.3183, 0.3509, 0.3302, 0.4038, 0.2738, 0.2606, 0.3008, 0.2885, 0.3416, 0.2531, 0.3427, 0.3295, 0.3004, 0.3509, 0.3302, 0.2885, 0.3416, 0.4737, 0.3178, 0.4285, 0.3801, 0.4212, 0.3183, 0.5114, 0.2337, 0.545, 0.2974, 0.4737, 0.3178, 0.3378, 0.3694, 0.2906, 0.3897, 0.2885, 0.3416, 0.545, 0.2974, 0.4342, 0.457, 0.4737, 0.3178, 0.3378, 0.3694, 0.3385, 0.4205, 0.2906, 0.3897, 0.04422, 0.3354, 0.07841, 0.4011, -0.002203, 0.362, 0.3385, 0.4205, 0.2647, 0.4189, 0.2906, 0.3897, 0.3385, 0.4205, 0.2788, 0.4404, 0.2647, 0.4189, 0.04991, 0.4517, -1.14e-18, 1.0, -0.002203, 0.362, 0.4342, 0.457, 0.4081, 0.4411, 0.4285, 0.3801, 0.4081, 0.4411, 0.3608, 0.4743, 0.3385, 0.4205, 0.5046, 0.4238, 0.4621, 0.4679, 0.4342, 0.457, 0.07841, 0.4011, 0.1006, 0.4646, 0.07274, 0.4992, 0.3608, 0.4743, 0.3209, 0.4594, 0.3385, 0.4205, 0.2788, 0.4404, 0.2452, 0.4817, 0.2346, 0.4608, 0.3608, 0.4743, 0.3614, 0.5065, 0.3209, 0.4594, 0.4342, 0.457, 0.4621, 0.4679, 0.4047, 0.4876, 0.4047, 0.4876, 0.3614, 0.5065, 0.3608, 0.4743, 0.5145, 0.4846, 0.4824, 0.535, 0.4621, 0.4679, 0.3209, 0.4594, 0.3614, 0.5065, 0.307, 0.5373, 0.3614, 0.5065, 0.3634, 0.532, 0.307, 0.5373, 0.3614, 0.5065, 0.4473, 0.5609, 0.3634, 0.532, 0.4047, 0.4876, 0.4824, 0.535, 0.4473, 0.5609, 0.04942, 0.5274, 0.07145, 0.5851, -1.14e-18, 1.0, 0.07274, 0.4992, 0.1129, 0.5522, 0.04942, 0.5274, 0.04942, 0.5274, 0.1129, 0.5522, 0.09548, 0.5841, 0.4824, 0.535, 0.4964, 0.6538, 0.4473, 0.5609, 0.3634, 0.532, 0.4045, 0.5684, 0.3376, 0.6102, 0.1129, 0.5522, 0.1703, 0.5889, 0.1373, 0.6217, 0.189, 0.5511, 0.2527, 0.6329, 0.1703, 0.5889, 0.118, 0.6399, -1.14e-18, 1.0, 0.07145, 0.5851, 0.1703, 0.5889, 0.2527, 0.6329, 0.2311, 0.6464, 0.4045, 0.5684, 0.4345, 0.5965, 0.3652, 0.6407, 0.09548, 0.5841, 0.1373, 0.6217, 0.07145, 0.5851, 0.4964, 0.6538, 0.4783, 0.6806, 0.4473, 0.5609, 0.4345, 0.5965, 0.4596, 0.6616, 0.4306, 0.656, 0.1703, 0.5889, 0.2173, 0.7056, 0.1536, 0.654, 0.1703, 0.5889, 0.2311, 0.6464, 0.2173, 0.7056, 0.3376, 0.6102, 0.3652, 0.6407, 0.3343, 0.6726, 0.3343, 0.6726, 0.3077, 0.6871, 0.2639, 0.6137, 0.4306, 0.656, 0.3648, 0.6914, 0.3652, 0.6407, 0.118, 0.6399, 0.1436, 0.7179, 0.1288, 0.7555, 0.1536, 0.654, 0.1668, 0.7055, 0.1436, 0.7179, 0.2527, 0.6329, 0.3077, 0.6871, 0.2738, 0.7044, 0.1536, 0.654, 0.2173, 0.7056, 0.1668, 0.7055, 0.2311, 0.6464, 0.2738, 0.7044, 0.2173, 0.7056, 0.4306, 0.656, 0.4201, 0.7261, 0.3648, 0.6914, 0.4596, 0.6616, 0.4201, 0.7261, 0.4306, 0.656, 0.3343, 0.6726, 0.3326, 0.7219, 0.3077, 0.6871, 0.3648, 0.6914, 0.3326, 0.7219, 0.3343, 0.6726, 0.2173, 0.7056, 0.2738, 0.7044, 0.2366, 0.7398, 0.2738, 0.7044, 0.2975, 0.7222, 0.2366, 0.7398, 0.3326, 0.7219, 0.2936, 0.7792, 0.2975, 0.7222, 0.3898, 0.7551, 0.3413, 0.7744, 0.3326, 0.7219, 0.4918, 0.7507, 0.4416, 0.7918, 0.4783, 0.6806, 0.2001, 0.7356, 0.2325, 0.7913, 0.1858, 0.7748, 0.2936, 0.7792, 0.2642, 0.7751, 0.2975, 0.7222, 0.4425, 0.7348, 0.3889, 0.7928, 0.3898, 0.7551, 0.1858, 0.7748, 0.2325, 0.7913, 0.198, 0.8222, 0.3889, 0.7928, 0.3057, 0.814, 0.3413, 0.7744, 0.2458, 0.8673, -1.14e-18, 1.0, 0.1288, 0.7555, 0.4918, 0.7507, 0.4015, 0.8654, 0.4416, 0.7918, 0.2325, 0.7913, 0.2726, 0.8543, 0.198, 0.8222, 0.198, 0.8222, 0.2726, 0.8543, 0.2458, 0.8673, 0.3666, 0.8443, 0.2458, 0.8673, 0.2726, 0.8543, 0.3666, 0.8443, 0.4015, 0.8654, 0.2458, 0.8673, 0.4863, 0.9203, 0.4499, 0.9988, 0.4015, 0.8654, 0.2496, 0.0008487, 0.3495, 0.008187, 0.3234, 0.04678, 0.1248, 0.03634, 0.2496, 0.0008487, 0.2024, 0.06448, 0.2496, 0.0008487, 0.3234, 0.04678, 0.2791, 0.05407, 0.43, 0.0004999, 0.4038, 0.07066, 0.3495, 0.008187, 0.43, 0.0004999, 0.5105, 0.08704, 0.4038, 0.07066, 0.1248, 0.03634, 0.2024, 0.06448, 0.1234, 0.09955, 0.5105, 0.08704, 0.4755, 0.1463, 0.4038, 0.07066, 0.1824, 0.3847, 0.1073, 0.3865, 0.1253, 0.3356, 0.2153, 0.345, 0.2024, 0.06448, 0.2791, 0.05407, 0.2966, 0.1602, 0.1234, 0.09955, 0.04674, 0.1291, 0.001404, 0.1163, 0.1248, 0.03634, 0.4038, 0.07066, 0.4755, 0.1463, 0.4232, 0.1353, 0.04674, 0.1291, 0.1234, 0.09955, 0.08756, 0.1496, 0.1234, 0.09955, 0.2024, 0.06448, 0.2152, 0.1861, 0.4232, 0.1353, 0.4203, 0.2124, 0.355, 0.1803, 0.008359, 0.2208, 0.04674, 0.1291, 0.05391, 0.2526, 0.04674, 0.1291, 0.08756, 0.1496, 0.05391, 0.2526, 0.2966, 0.1602, 0.355, 0.1803, 0.2982, 0.3007, 0.4755, 0.1463, 0.4694, 0.2365, 0.4203, 0.2124, 0.2152, 0.1861, 0.2534, 0.1765, 0.239, 0.2634, 0.08756, 0.1496, 0.163, 0.2132, 0.1246, 0.2445, 0.163, 0.2132, 0.2152, 0.1861, 0.239, 0.2634, 0.2606, 0.3008, 0.2966, 0.1602, 0.2982, 0.3007, 0.4203, 0.2124, 0.4212, 0.3183, 0.4038, 0.2738, 0.163, 0.2132, 0.239, 0.2634, 0.1875, 0.2741, 0.1246, 0.2445, 0.163, 0.2132, 0.1875, 0.2741, 0.2982, 0.3007, 0.355, 0.1803, 0.3295, 0.3004, 0.5483, 0.1954, 0.545, 0.2974, 0.5114, 0.2337, 0.1875, 0.2741, 0.239, 0.2634, 0.2113, 0.3088, 0.3295, 0.3004, 0.3679, 0.2546, 0.3509, 0.3302, 0.04422, 0.3354, 0.09568, 0.2976, 0.07841, 0.4011, 0.3509, 0.3302, 0.3378, 0.3694, 0.2885, 0.3416, 0.4212, 0.3183, 0.4285, 0.3801, 0.3509, 0.3302, 0.1824, 0.3847, 0.2153, 0.345, 0.2214, 0.3786, 0.4737, 0.3178, 0.4342, 0.457, 0.4285, 0.3801, 0.3509, 0.3302, 0.4285, 0.3801, 0.3378, 0.3694, 0.3378, 0.3694, 0.4285, 0.3801, 0.3385, 0.4205, 0.1824, 0.3847, 0.1583, 0.4393, 0.122, 0.3979, -0.002203, 0.362, 0.07841, 0.4011, 0.04991, 0.4517, 0.4285, 0.3801, 0.4081, 0.4411, 0.3385, 0.4205, 0.122, 0.3979, 0.1583, 0.4393, 0.1006, 0.4646, 0.2315, 0.403, 0.2117, 0.4542, 0.1876, 0.4519, 0.3385, 0.4205, 0.3209, 0.4594, 0.2788, 0.4404, 0.545, 0.2974, 0.5046, 0.4238, 0.4342, 0.457, 0.2647, 0.4189, 0.2788, 0.4404, 0.2346, 0.4608, 0.04991, 0.4517, 0.07841, 0.4011, 0.07274, 0.4992, 0.4081, 0.4411, 0.4342, 0.457, 0.4047, 0.4876, 0.5046, 0.4238, 0.5145, 0.4846, 0.4621, 0.4679, 0.2788, 0.4404, 0.3209, 0.4594, 0.2452, 0.4817, 0.2217, 0.5281, 0.2176, 0.4874, 0.2452, 0.4817, 0.4081, 0.4411, 0.4047, 0.4876, 0.3608, 0.4743, 0.04991, 0.4517, 0.04942, 0.5274, -1.14e-18, 1.0, 0.2452, 0.4817, 0.3209, 0.4594, 0.307, 0.5373, 0.4047, 0.4876, 0.4621, 0.4679, 0.4824, 0.535, 0.04991, 0.4517, 0.07274, 0.4992, 0.04942, 0.5274, 0.1006, 0.4646, 0.141, 0.505, 0.07274, 0.4992, 0.189, 0.5511, 0.1129, 0.5522, 0.1636, 0.4781, 0.2452, 0.4817, 0.2711, 0.5514, 0.25, 0.5542, 0.1636, 0.4781, 0.1927, 0.4856, 0.189, 0.5511, 0.3614, 0.5065, 0.4047, 0.4876, 0.4473, 0.5609, 0.07274, 0.4992, 0.141, 0.505, 0.1129, 0.5522, 0.3634, 0.532, 0.4473, 0.5609, 0.4045, 0.5684, 0.07145, 0.5851, 0.04942, 0.5274, 0.09548, 0.5841, 0.1129, 0.5522, 0.189, 0.5511, 0.1703, 0.5889, 0.4045, 0.5684, 0.4473, 0.5609, 0.4345, 0.5965, 0.189, 0.5511, 0.2639, 0.6137, 0.2527, 0.6329, 0.2711, 0.5514, 0.3634, 0.532, 0.3376, 0.6102, 0.3376, 0.6102, 0.4045, 0.5684, 0.3652, 0.6407, 0.09548, 0.5841, 0.1129, 0.5522, 0.1373, 0.6217, 0.2711, 0.5514, 0.3376, 0.6102, 0.25, 0.5542, 0.4345, 0.5965, 0.4473, 0.5609, 0.4596, 0.6616, 0.4473, 0.5609, 0.4783, 0.6806, 0.4596, 0.6616, 0.07145, 0.5851, 0.1373, 0.6217, 0.118, 0.6399, 0.3652, 0.6407, 0.4345, 0.5965, 0.4306, 0.656, 0.25, 0.5542, 0.3343, 0.6726, 0.2639, 0.6137, 0.25, 0.5542, 0.3376, 0.6102, 0.3343, 0.6726, 0.118, 0.6399, 0.1536, 0.654, 0.1436, 0.7179, 0.2639, 0.6137, 0.3077, 0.6871, 0.2527, 0.6329, 0.3652, 0.6407, 0.3648, 0.6914, 0.3343, 0.6726, 0.2311, 0.6464, 0.2527, 0.6329, 0.2738, 0.7044, 0.118, 0.6399, 0.1288, 0.7555, -1.14e-18, 1.0, 0.4596, 0.6616, 0.4783, 0.6806, 0.4425, 0.7348, 0.4964, 0.6538, 0.4918, 0.7507, 0.4783, 0.6806, 0.1668, 0.7055, 0.2173, 0.7056, 0.2001, 0.7356, 0.3077, 0.6871, 0.2975, 0.7222, 0.2738, 0.7044, 0.3077, 0.6871, 0.3326, 0.7219, 0.2975, 0.7222, 0.4596, 0.6616, 0.4425, 0.7348, 0.4201, 0.7261, 0.2001, 0.7356, 0.2173, 0.7056, 0.2366, 0.7398, 0.4201, 0.7261, 0.3898, 0.7551, 0.3648, 0.6914, 0.1668, 0.7055, 0.2001, 0.7356, 0.1858, 0.7748, 0.3648, 0.6914, 0.3898, 0.7551, 0.3326, 0.7219, 0.4783, 0.6806, 0.4416, 0.7918, 0.4425, 0.7348, 0.3326, 0.7219, 0.3413, 0.7744, 0.2936, 0.7792, 0.4201, 0.7261, 0.4425, 0.7348, 0.3898, 0.7551, 0.1436, 0.7179, 0.1668, 0.7055, 0.1858, 0.7748, 0.2001, 0.7356, 0.2366, 0.7398, 0.2325, 0.7913, 0.2366, 0.7398, 0.2975, 0.7222, 0.2642, 0.7751, 0.1288, 0.7555, 0.1436, 0.7179, 0.1858, 0.7748, 0.3898, 0.7551, 0.3889, 0.7928, 0.3413, 0.7744, 0.4425, 0.7348, 0.4416, 0.7918, 0.3889, 0.7928, 0.1288, 0.7555, 0.1858, 0.7748, 0.198, 0.8222, 0.3413, 0.7744, 0.3057, 0.814, 0.2936, 0.7792, 0.2325, 0.7913, 0.2642, 0.7751, 0.3057, 0.814, 0.2642, 0.7751, 0.2936, 0.7792, 0.3057, 0.814, 0.3889, 0.7928, 0.4416, 0.7918, 0.3666, 0.8443, 0.1288, 0.7555, 0.198, 0.8222, 0.2458, 0.8673, 0.3889, 0.7928, 0.3666, 0.8443, 0.3057, 0.814, 0.557, 0.7963, 0.4015, 0.8654, 0.4918, 0.7507, 0.3057, 0.814, 0.3666, 0.8443, 0.2726, 0.8543, 0.557, 0.7963, 0.4863, 0.9203, 0.4015, 0.8654, 0.2325, 0.7913, 0.3057, 0.814, 0.2726, 0.8543, 0.4416, 0.7918, 0.4015, 0.8654, 0.3666, 0.8443, 0.4015, 0.8654, -1.14e-18, 1.0, 0.2458, 0.8673, 0.4015, 0.8654, 0.4499, 0.9988, -1.14e-18, 1.0])
me_grid_001.materials.append(mat_mountain)
me_grid_001.update()
me_cone = bpy.data.meshes.new('Cone')
me_cone.from_pydata([(-0.0009546, 1.001, 0.5404), (0.999, 0.001338, 0.5404), (-0.0009546, -0.9987, 0.5404), (-1.001, 0.001338, 0.5404), (0.0, 0.0, 2.536), (-0.0009546, 0.2568, -0.01603), (-0.0009546, 0.2568, 0.5848), (0.2545, 0.001338, -0.01603), (0.2545, 0.001338, 0.5848), (-0.0009546, -0.2541, -0.01603), (-0.0009546, -0.2541, 0.5848), (-0.2564, 0.001338, -0.01603), (-0.2564, 0.001338, 0.5848)], [], [(0, 4, 1), (1, 4, 2), (0, 1, 2, 3), (2, 4, 3), (3, 4, 0), (5, 6, 8, 7), (7, 8, 10, 9), (9, 10, 12, 11), (11, 12, 6, 5)])
me_cone.polygons.foreach_set('material_index', [0, 0, 0, 0, 0, 1, 1, 1, 1])
_uv = me_cone.uv_layers.new(name='UVMap')
_uv.uv.foreach_set('vector', [0.25, 0.49, 0.25, 0.25, 0.49, 0.25, 0.49, 0.25, 0.25, 0.25, 0.25, 0.01, 0.75, 0.49, 0.99, 0.25, 0.75, 0.01, 0.51, 0.25, 0.25, 0.01, 0.25, 0.25, 0.01, 0.25, 0.01, 0.25, 0.25, 0.25, 0.25, 0.49, 1.0, 0.5, 1.0, 1.0, 0.75, 1.0, 0.75, 0.5, 0.75, 0.5, 0.75, 1.0, 0.5, 1.0, 0.5, 0.5, 0.5, 0.5, 0.5, 1.0, 0.25, 1.0, 0.25, 0.5, 0.25, 0.5, 0.25, 1.0, 0.0, 1.0, 0.0, 0.5])
me_cone.materials.append(mat_tree_green)
me_cone.materials.append(mat_tree_brown)
me_cone.update()

# ---- objects
ob_light = bpy.data.objects.new('Light', light_light)
ob_camera = bpy.data.objects.new('Camera', cam_camera)
ob_light_001 = bpy.data.objects.new('Light.001', light_light_001)
ob_dinosaur = bpy.data.objects.new('dinosaur', me_plane)
ob_floor = bpy.data.objects.new('floor', me_grid)
ob_mountain = bpy.data.objects.new('mountain', me_grid_001)
ob_tree = bpy.data.objects.new('tree', me_cone)
ob_tree_001 = bpy.data.objects.new('tree.001', me_cone)
ob_tree_002 = bpy.data.objects.new('tree.002', me_cone)
ob_tree_003 = bpy.data.objects.new('tree.003', me_cone)
ob_tree_004 = bpy.data.objects.new('tree.004', me_cone)
ob_tree_005 = bpy.data.objects.new('tree.005', me_cone)
ob_tree_006 = bpy.data.objects.new('tree.006', me_cone)
ob_tree_007 = bpy.data.objects.new('tree.007', me_cone)
ob_tree_008 = bpy.data.objects.new('tree.008', me_cone)
ob_tree_009 = bpy.data.objects.new('tree.009', me_cone)
ob_tree_010 = bpy.data.objects.new('tree.010', me_cone)
ob_tree_011 = bpy.data.objects.new('tree.011', me_cone)
ob_tree_012 = bpy.data.objects.new('tree.012', me_cone)
ob_tree_013 = bpy.data.objects.new('tree.013', me_cone)
ob_tree_014 = bpy.data.objects.new('tree.014', me_cone)
ob_tree_015 = bpy.data.objects.new('tree.015', me_cone)
ob_tree_016 = bpy.data.objects.new('tree.016', me_cone)
ob_tree_017 = bpy.data.objects.new('tree.017', me_cone)
ob_tree_018 = bpy.data.objects.new('tree.018', me_cone)
ob_tree_019 = bpy.data.objects.new('tree.019', me_cone)
ob_tree_020 = bpy.data.objects.new('tree.020', me_cone)
ob_tree_021 = bpy.data.objects.new('tree.021', me_cone)
ob_tree_022 = bpy.data.objects.new('tree.022', me_cone)
ob_tree_023 = bpy.data.objects.new('tree.023', me_cone)
ob_tree_024 = bpy.data.objects.new('tree.024', me_cone)
ob_tree_025 = bpy.data.objects.new('tree.025', me_cone)
ob_tree_026 = bpy.data.objects.new('tree.026', me_cone)
ob_tree_027 = bpy.data.objects.new('tree.027', me_cone)
ob_tree_028 = bpy.data.objects.new('tree.028', me_cone)
ob_tree_029 = bpy.data.objects.new('tree.029', me_cone)
ob_tree_030 = bpy.data.objects.new('tree.030', me_cone)
ob_tree_031 = bpy.data.objects.new('tree.031', me_cone)
ob_front = bpy.data.objects.new('front', None)
ob_side = bpy.data.objects.new('side', None)

# ---- transforms, parenting, visibility, modifiers, constraints
ob_light.location = (4.076, 1.005, 5.904)
ob_light.rotation_euler = (0.3185, 0.6733, 2.755)
ob_light.lock_rotations_4d = False
ob_light.empty_display_type = 'ARROWS'
ob_light.color = (0.0, 0.0, 0.0, 0.0)
ob_light.lineart.crease_threshold = 0.0
ob_camera.location = (12.63, 16.9, 4.155)
ob_camera.rotation_euler = (1.606, 1.092e-07, 2.317)
ob_camera.lock_rotations_4d = False
ob_camera.empty_display_type = 'ARROWS'
ob_camera.color = (0.0, 0.0, 0.0, 0.0)
ob_camera.display_type = 'WIRE'
ob_camera.lineart.crease_threshold = 0.0
ob_light_001.location = (16.05, 1.193, 10.5)
ob_light_001.rotation_euler = (0.43, -0.01777, -0.08179)
ob_light_001.lock_rotations_4d = False
ob_light_001.empty_display_type = 'ARROWS'
ob_light_001.color = (0.0, 0.0, 0.0, 0.0)
ob_light_001.lineart.crease_threshold = 0.0
ob_dinosaur.location = (7.127, 6.072, 0.7931)
ob_dinosaur.rotation_euler = (0.01655, -0.09441, 6.248)
ob_dinosaur.scale = (1.75, 1.75, 1.75)
_m = ob_dinosaur.modifiers.new('Mirror', 'MIRROR')
_m.use_clip = True
ob_floor.location = (-3.313, 0.0, 0.0)
ob_floor.scale = (30.0, 30.0, 30.0)
ob_mountain.location = (-3.313, 0.0, 0.0)
ob_mountain.scale = (30.0, 30.0, 30.0)
ob_tree.location = (-4.324, 0.06305, -0.02649)
ob_tree.rotation_euler = (-0.07676, -0.05105, 0.9654)
ob_tree.scale = (1.717, 1.716, 1.347)
ob_tree_001.location = (-6.88, 0.5295, 0.1788)
ob_tree_001.rotation_euler = (0.06988, 0.1223, 0.1335)
ob_tree_001.scale = (0.54, 0.5366, 0.8031)
ob_tree_002.location = (-4.525, 2.743, 0.008354)
ob_tree_002.rotation_euler = (0.09583, -0.116, 1.787)
ob_tree_002.scale = (1.05, 1.05, 1.05)
ob_tree_003.location = (-6.607, 1.902, 0.2289)
ob_tree_003.rotation_euler = (0.1504, 0.02135, 0.9948)
ob_tree_003.scale = (1.011, 1.167, 2.181)
ob_tree_004.location = (-2.82, -7.742, 0.05945)
ob_tree_004.rotation_euler = (0.04316, 0.06101, 1.375)
ob_tree_004.scale = (1.51, 1.511, 1.121)
ob_tree_005.location = (-5.36, -7.015, 0.2477)
ob_tree_005.rotation_euler = (-0.02593, 0.1473, 0.5343)
ob_tree_005.scale = (1.103, 1.076, 1.984)
ob_tree_006.location = (-2.842, -4.042, -0.1156)
ob_tree_006.rotation_euler = (-0.09449, -0.02188, 2.214)
ob_tree_006.scale = (0.8596, 0.8628, 1.173)
ob_tree_007.location = (-6.228, -4.422, 0.09264)
ob_tree_007.rotation_euler = (0.09588, 0.115, 1.407)
ob_tree_007.scale = (1.129, 1.129, 1.129)
ob_tree_008.location = (-3.823, -11.62, 0.5236)
ob_tree_008.rotation_euler = (0.07406, 0.07038, 0.9424)
ob_tree_008.scale = (1.002, 1.002, 1.363)
ob_tree_009.location = (-1.972, -10.59, 0.2105)
ob_tree_009.rotation_euler = (-0.08327, 0.1244, 0.117)
ob_tree_009.scale = (0.9611, 0.9611, 0.9611)
ob_tree_010.location = (-4.456, -8.529, 0.2929)
ob_tree_010.rotation_euler = (0.1317, 0.07116, 1.787)
ob_tree_010.scale = (1.05, 1.05, 1.05)
ob_tree_011.location = (-7.113, -1.557, 0.09759)
ob_tree_011.rotation_euler = (0.137, 0.03248, 0.9519)
ob_tree_011.scale = (1.01, 1.01, 1.01)
ob_tree_012.location = (-3.098, 4.56, 0.2422)
ob_tree_012.rotation_euler = (-0.114, -0.00754, 2.143)
ob_tree_012.scale = (1.119, 1.119, 1.119)
ob_tree_013.location = (-5.145, 5.322, 0.3224)
ob_tree_013.rotation_euler = (0.1402, -0.05436, 1.277)
ob_tree_013.scale = (1.076, 1.083, 1.414)
ob_tree_014.location = (-3.183, 7.04, 0.4039)
ob_tree_014.rotation_euler = (-0.08241, 0.07917, 2.973)
ob_tree_014.scale = (1.175, 1.175, 1.175)
ob_tree_015.location = (-4.581, -2.113, -0.0813)
ob_tree_015.rotation_euler = (-0.09279, -0.02826, 2.146)
ob_tree_015.scale = (1.561, 1.561, 1.561)
ob_tree_016.location = (0.5148, 9.761, 0.8704)
ob_tree_016.rotation_euler = (-0.08372, -0.01033, 1.565)
ob_tree_016.scale = (1.717, 1.716, 1.347)
ob_tree_017.location = (-1.704, 8.593, 0.6462)
ob_tree_017.rotation_euler = (-0.01066, -0.1137, 0.732)
ob_tree_017.scale = (0.54, 0.5366, 0.8031)
ob_tree_018.location = (-1.052, 11.54, 0.7264)
ob_tree_018.rotation_euler = (-0.05344, 0.07473, 2.387)
ob_tree_018.scale = (1.05, 1.05, 1.05)
ob_tree_019.location = (-2.223, 9.72, 0.6401)
ob_tree_019.rotation_euler = (-0.08398, -0.008002, 1.593)
ob_tree_019.scale = (1.011, 1.167, 2.181)
ob_tree_020.location = (-0.8144, 6.973, 0.5968)
ob_tree_020.rotation_euler = (-0.04333, -0.1004, 1.547)
ob_tree_020.scale = (1.01, 1.01, 1.01)
ob_tree_021.location = (-1.018, 13.49, 0.7057)
ob_tree_021.rotation_euler = (-0.0244, 0.08855, 2.74)
ob_tree_021.scale = (1.119, 1.119, 1.119)
ob_tree_022.location = (-2.981, 12.91, 0.5336)
ob_tree_022.rotation_euler = (-0.08294, 0.0395, 1.882)
ob_tree_022.scale = (1.076, 1.083, 1.414)
ob_tree_023.location = (-2.448, 15.15, 0.5243)
ob_tree_023.rotation_euler = (0.07797, 0.03975, 3.574)
ob_tree_023.scale = (1.175, 1.175, 1.175)
ob_tree_024.location = (-3.195, -14.6, 0.4994)
ob_tree_024.rotation_euler = (0.08225, -0.0606, 2.335)
ob_tree_024.scale = (1.51, 1.511, 1.121)
ob_tree_025.location = (-5.342, -16.06, 0.9554)
ob_tree_025.rotation_euler = (0.1855, 0.0648, 1.489)
ob_tree_025.scale = (1.103, 1.076, 1.984)
ob_tree_026.location = (-5.885, -12.25, 1.027)
ob_tree_026.rotation_euler = (0.01985, -0.335, 3.15)
ob_tree_026.scale = (0.8596, 0.8628, 1.173)
ob_tree_027.location = (-7.671, -14.81, 1.628)
ob_tree_027.rotation_euler = (0.1648, -0.195, 2.32)
ob_tree_027.scale = (1.129, 1.129, 1.129)
ob_tree_028.location = (-0.6093, -18.19, 0.2009)
ob_tree_028.rotation_euler = (0.06067, -0.08165, 1.895)
ob_tree_028.scale = (1.002, 1.002, 1.363)
ob_tree_029.location = (-0.2634, -15.88, 0.1774)
ob_tree_029.rotation_euler = (0.1062, 0.05708, 1.08)
ob_tree_029.scale = (0.9611, 0.9611, 0.9611)
ob_tree_030.location = (-3.592, -16.43, 0.6365)
ob_tree_030.rotation_euler = (0.1218, -0.1544, 2.72)
ob_tree_030.scale = (1.05, 1.05, 1.05)
ob_tree_031.location = (-8.129, -12.2, 1.807)
ob_tree_031.rotation_euler = (0.04952, -0.332, 3.059)
ob_tree_031.scale = (1.561, 1.561, 1.561)
ob_front.location = (-0.04418, -2.0, 1.352)
ob_front.rotation_euler = (-4.712, 0.0, 3.142)
ob_front.scale = (1.153, 1.153, 1.153)
ob_front.empty_display_type = 'IMAGE'
ob_front.empty_display_size = 5.0
ob_front.use_empty_image_alpha = True
ob_front.color = (1.0, 1.0, 1.0, 0.2)
ob_front.hide_select = True
ob_side.location = (2.0, -0.4004, 1.586)
ob_side.rotation_euler = (1.571, -0.0, -4.712)
ob_side.scale = (1.439, 1.439, 1.439)
ob_side.empty_display_type = 'IMAGE'
ob_side.empty_display_size = 5.0
ob_side.use_empty_image_alpha = True
ob_side.color = (1.0, 1.0, 1.0, 0.2)
ob_side.hide_select = True

# ---- collection membership
col_collection.objects.link(ob_light)
col_collection.objects.link(ob_camera)
col_collection.objects.link(ob_light_001)
col_dinosaur.objects.link(ob_dinosaur)
col_dinosaur.objects.link(ob_floor)
col_dinosaur.objects.link(ob_mountain)
col_trees.objects.link(ob_tree)
col_trees.objects.link(ob_tree_001)
col_trees.objects.link(ob_tree_002)
col_trees.objects.link(ob_tree_003)
col_trees.objects.link(ob_tree_004)
col_trees.objects.link(ob_tree_005)
col_trees.objects.link(ob_tree_006)
col_trees.objects.link(ob_tree_007)
col_trees.objects.link(ob_tree_008)
col_trees.objects.link(ob_tree_009)
col_trees.objects.link(ob_tree_010)
col_trees.objects.link(ob_tree_011)
col_trees.objects.link(ob_tree_012)
col_trees.objects.link(ob_tree_013)
col_trees.objects.link(ob_tree_014)
col_trees.objects.link(ob_tree_015)
col_trees.objects.link(ob_tree_016)
col_trees.objects.link(ob_tree_017)
col_trees.objects.link(ob_tree_018)
col_trees.objects.link(ob_tree_019)
col_trees.objects.link(ob_tree_020)
col_trees.objects.link(ob_tree_021)
col_trees.objects.link(ob_tree_022)
col_trees.objects.link(ob_tree_023)
col_trees.objects.link(ob_tree_024)
col_trees.objects.link(ob_tree_025)
col_trees.objects.link(ob_tree_026)
col_trees.objects.link(ob_tree_027)
col_trees.objects.link(ob_tree_028)
col_trees.objects.link(ob_tree_029)
col_trees.objects.link(ob_tree_030)
col_trees.objects.link(ob_tree_031)
col_reference.objects.link(ob_front)
col_reference.objects.link(ob_side)

# ---- scene / render settings (as saved in the file)
scene.camera = ob_camera
scene.frame_start = 1; scene.frame_end = 250; scene.frame_set(1)
scene.render.engine = 'BLENDER_EEVEE_NEXT'
scene.eevee.use_raytracing = True
bpy.context.view_layer.update()
